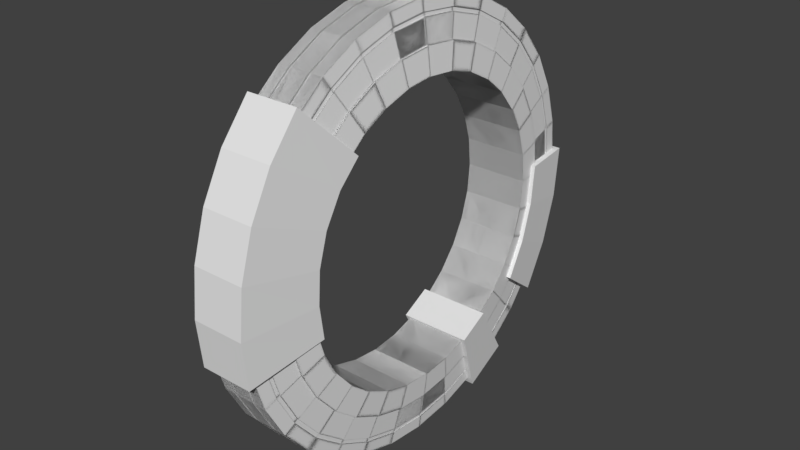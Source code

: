 # Source: m2-08_Begin.blend  (saved by Blender 2.79.0; exported with 4.5.12 LTS)
import bpy
from mathutils import Matrix  # noqa: F401  (used for matrix-valued properties, if any)

bpy.ops.wm.read_factory_settings(use_empty=True)
scene = bpy.context.scene
scene.name = 'Scene'

# ---- collections
col_collection_1 = bpy.data.collections.new('Collection 1'); scene.collection.children.link(col_collection_1)

# ---- world
world_world = bpy.data.worlds.new('World'); scene.world = world_world
world_world.color = (0.05088, 0.05088, 0.05088)
world_world.use_sun_shadow = False
world_world.sun_shadow_jitter_overblur = 0.0
world_world.cycles.sampling_method = 'MANUAL'

# ---- meshes
me_cylinder_003 = bpy.data.meshes.new('Cylinder.003')
me_cylinder_003.from_pydata([(0.1951, 0.9808, 1.0), (0.3827, 0.9239, 1.0), (0.5556, 0.8315, 1.0), (0.7071, 0.7071, 1.0), (0.8315, 0.5556, 1.0), (0.9239, 0.3827, 1.0), (0.9808, 0.1951, 1.0), (1.0, 7.55e-08, 1.0), (0.9808, -0.1951, 1.0), (0.9239, -0.3827, 1.0), (0.8315, -0.5556, 1.0), (0.7071, -0.7071, 1.0), (0.5556, -0.8315, 1.0), (0.3827, -0.9239, 1.0), (0.1951, -0.9808, 1.0), (-0.1951, -0.9808, 1.0), (-0.3827, -0.9239, 1.0), (-0.5556, -0.8315, 1.0), (-0.7071, -0.7071, 1.0), (-0.8315, -0.5556, 1.0), (-0.9239, -0.3827, 1.0), (-0.9808, -0.1951, 1.0), (-1.0, 9.656e-07, 1.0), (-0.9808, 0.1951, 1.0), (-0.9239, 0.3827, 1.0), (-0.8315, 0.5556, 1.0), (-0.7071, 0.7071, 1.0), (-0.5556, 0.8315, 1.0), (-0.3827, 0.9239, 1.0), (-0.1951, 0.9808, 1.0), (0.1348, 0.6779, 1.311), (0.2645, 0.6385, 1.311), (0.384, 0.5747, 1.311), (0.4887, 0.4887, 1.311), (0.5747, 0.384, 1.311), (0.6385, 0.2645, 1.311), (0.6779, 0.1348, 1.311), (0.6911, 2.809e-08, 1.311), (0.6779, -0.1348, 1.311), (0.6385, -0.2645, 1.311), (0.5747, -0.384, 1.311), (0.4887, -0.4887, 1.311), (0.384, -0.5747, 1.311), (0.2645, -0.6385, 1.311), (0.1348, -0.6779, 1.311), (-0.1348, -0.6779, 1.311), (-0.2645, -0.6385, 1.311), (-0.384, -0.5747, 1.311), (-0.4887, -0.4887, 1.311), (-0.5747, -0.384, 1.311), (-0.6385, -0.2645, 1.311), (-0.6779, -0.1348, 1.311), (-0.6911, 6.812e-07, 1.311), (-0.6779, 0.1348, 1.311), (-0.6385, 0.2645, 1.311), (-0.5747, 0.384, 1.311), (-0.4887, 0.4887, 1.311), (-0.384, 0.5747, 1.311), (-0.2645, 0.6385, 1.311), (-0.1348, 0.6779, 1.311), (0.1584, 0.7961, 1.189), (0.3106, 0.7499, 1.189), (0.451, 0.6749, 1.189), (0.574, 0.574, 1.189), (0.6749, 0.451, 1.189), (0.7499, 0.3106, 1.189), (0.7961, 0.1584, 1.189), (0.8117, 4.66e-08, 1.189), (0.7961, -0.1584, 1.189), (0.7499, -0.3106, 1.189), (0.6749, -0.451, 1.189), (0.574, -0.574, 1.189), (0.451, -0.6749, 1.189), (0.3106, -0.7499, 1.189), (0.1584, -0.7961, 1.189), (-0.1584, -0.7961, 1.189), (-0.3106, -0.7499, 1.189), (-0.451, -0.6749, 1.189), (-0.574, -0.574, 1.189), (-0.6749, -0.451, 1.189), (-0.7499, -0.3106, 1.189), (-0.7961, -0.1584, 1.189), (-0.8117, 7.922e-07, 1.189), (-0.7961, 0.1584, 1.189), (-0.7499, 0.3106, 1.189), (-0.6749, 0.451, 1.189), (-0.574, 0.574, 1.189), (-0.451, 0.6749, 1.189), (-0.3106, 0.7499, 1.189), (-0.1584, 0.7961, 1.189), (0.1797, 0.9036, 1.079), (0.3526, 0.8512, 1.079), (0.5118, 0.766, 1.079), (0.6515, 0.6515, 1.079), (0.766, 0.5118, 1.079), (0.8512, 0.3526, 1.079), (0.9036, 0.1797, 1.079), (0.9213, 6.342e-08, 1.079), (0.9036, -0.1797, 1.079), (0.8512, -0.3526, 1.079), (0.766, -0.5118, 1.079), (0.6515, -0.6515, 1.079), (0.5118, -0.766, 1.079), (0.3526, -0.8512, 1.079), (0.1797, -0.9036, 1.079), (-0.1797, -0.9036, 1.079), (-0.3526, -0.8512, 1.079), (-0.5118, -0.766, 1.079), (-0.6515, -0.6515, 1.079), (-0.766, -0.5118, 1.079), (-0.8512, -0.3526, 1.079), (-0.9036, -0.1797, 1.079), (-0.9213, 8.931e-07, 1.079), (-0.9036, 0.1797, 1.079), (-0.8512, 0.3526, 1.079), (-0.766, 0.5118, 1.079), (-0.6515, 0.6515, 1.079), (-0.5118, 0.766, 1.079), (-0.3526, 0.8512, 1.079), (-0.1797, 0.9036, 1.079), (0.1834, 0.9219, 1.06), (0.3597, 0.8684, 1.06), (0.5222, 0.7815, 1.06), (0.6646, 0.6646, 1.06), (0.7815, 0.5222, 1.06), (0.8684, 0.3597, 1.06), (0.9219, 0.1834, 1.06), (0.9399, 6.628e-08, 1.06), (0.9219, -0.1834, 1.06), (0.8684, -0.3597, 1.06), (0.7815, -0.5222, 1.06), (0.6646, -0.6646, 1.06), (0.5222, -0.7815, 1.06), (0.3597, -0.8684, 1.06), (0.1834, -0.9219, 1.06), (-0.1834, -0.9219, 1.06), (-0.3597, -0.8684, 1.06), (-0.5222, -0.7815, 1.06), (-0.6646, -0.6646, 1.06), (-0.7815, -0.5222, 1.06), (-0.8684, -0.3597, 1.06), (-0.9219, -0.1834, 1.06), (-0.9399, 9.103e-07, 1.06), (-0.9219, 0.1834, 1.06), (-0.8684, 0.3597, 1.06), (-0.7815, 0.5222, 1.06), (-0.6646, 0.6646, 1.06), (-0.5222, 0.7815, 1.06), (-0.3597, 0.8684, 1.06), (-0.1834, 0.9219, 1.06), (0.1951, 0.9808, 0.5374), (0.3827, 0.9239, 0.5374), (0.5556, 0.8315, 0.5374), (0.7071, 0.7071, 0.5374), (0.8315, 0.5556, 0.5374), (0.9239, 0.3827, 0.5374), (0.9808, 0.1951, 0.5374), (1.0, 7.55e-08, 0.5374), (0.9808, -0.1951, 0.5374), (0.9239, -0.3827, 0.5374), (0.8315, -0.5556, 0.5374), (0.7071, -0.7071, 0.5374), (0.5556, -0.8315, 0.5374), (0.3827, -0.9239, 0.5374), (0.1951, -0.9808, 0.5374), (-0.1951, -0.9808, 0.5374), (-0.3827, -0.9239, 0.5374), (-0.5556, -0.8315, 0.5374), (-0.7071, -0.7071, 0.5374), (-0.8315, -0.5556, 0.5374), (-0.9239, -0.3827, 0.5374), (-0.9808, -0.1951, 0.5374), (-1.0, 9.656e-07, 0.5374), (-0.9808, 0.1951, 0.5374), (-0.9239, 0.3827, 0.5374), (-0.8315, 0.5556, 0.5374), (-0.7071, 0.7071, 0.5374), (-0.5556, 0.8315, 0.5374), (-0.3827, 0.9239, 0.5374), (-0.1951, 0.9808, 0.5374), (0.1951, 0.9808, 0.381), (0.3827, 0.9239, 0.381), (0.5556, 0.8315, 0.381), (0.7071, 0.7071, 0.381), (0.8315, 0.5556, 0.381), (0.9239, 0.3827, 0.381), (0.9808, 0.1951, 0.381), (1.0, 7.55e-08, 0.381), (0.9808, -0.1951, 0.381), (0.9239, -0.3827, 0.381), (0.8315, -0.5556, 0.381), (0.7071, -0.7071, 0.381), (0.5556, -0.8315, 0.381), (0.3827, -0.9239, 0.381), (0.1951, -0.9808, 0.381), (-0.1951, -0.9808, 0.381), (-0.3827, -0.9239, 0.381), (-0.5556, -0.8315, 0.381), (-0.7071, -0.7071, 0.381), (-0.8315, -0.5556, 0.381), (-0.9239, -0.3827, 0.381), (-0.9808, -0.1951, 0.381), (-1.0, 9.656e-07, 0.381), (-0.9808, 0.1951, 0.381), (-0.9239, 0.3827, 0.381), (-0.8315, 0.5556, 0.381), (-0.7071, 0.7071, 0.381), (-0.5556, 0.8315, 0.381), (-0.3827, 0.9239, 0.381), (-0.1951, 0.9808, 0.381), (0.1348, 0.6779, 1.379), (0.2645, 0.6385, 1.379), (0.384, 0.5747, 1.379), (0.4887, 0.4887, 1.379), (0.5747, 0.384, 1.379), (0.6385, 0.2645, 1.379), (0.6779, 0.1348, 1.379), (0.6911, 2.809e-08, 1.379), (0.6779, -0.1348, 1.379), (0.6385, -0.2645, 1.379), (0.5747, -0.384, 1.379), (0.4887, -0.4887, 1.379), (0.384, -0.5747, 1.379), (0.2645, -0.6385, 1.379), (0.1348, -0.6779, 1.379), (-0.1348, -0.6779, 1.379), (-0.2645, -0.6385, 1.379), (-0.384, -0.5747, 1.379), (-0.4887, -0.4887, 1.379), (-0.5747, -0.384, 1.379), (-0.6385, -0.2645, 1.379), (-0.6779, -0.1348, 1.379), (-0.6911, 6.812e-07, 1.379), (-0.6779, 0.1348, 1.379), (-0.6385, 0.2645, 1.379), (-0.5747, 0.384, 1.379), (-0.4887, 0.4887, 1.379), (-0.384, 0.5747, 1.379), (-0.2645, 0.6385, 1.379), (-0.1348, 0.6779, 1.379), (0.1584, 0.7961, 1.258), (0.3106, 0.7499, 1.258), (0.451, 0.6749, 1.258), (0.574, 0.574, 1.258), (0.6749, 0.451, 1.258), (0.7499, 0.3106, 1.258), (0.7961, 0.1584, 1.258), (0.8117, 4.66e-08, 1.258), (0.7961, -0.1584, 1.258), (0.7499, -0.3106, 1.258), (0.6749, -0.451, 1.258), (0.574, -0.574, 1.258), (0.451, -0.6749, 1.258), (0.3106, -0.7499, 1.258), (0.1584, -0.7961, 1.258), (-0.1584, -0.7961, 1.258), (-0.3106, -0.7499, 1.258), (-0.451, -0.6749, 1.258), (-0.574, -0.574, 1.258), (-0.6749, -0.451, 1.258), (-0.7499, -0.3106, 1.258), (-0.7961, -0.1584, 1.258), (-0.8117, 7.922e-07, 1.258), (-0.7961, 0.1584, 1.258), (-0.7499, 0.3106, 1.258), (-0.6749, 0.451, 1.258), (-0.574, 0.574, 1.258), (-0.451, 0.6749, 1.258), (-0.3106, 0.7499, 1.258), (-0.1584, 0.7961, 1.258), (-0.1797, 0.9036, 1.041), (-0.3526, 0.8512, 1.041), (-0.5118, 0.766, 1.041), (-0.6515, 0.6515, 1.041), (-0.766, 0.5118, 1.041), (-0.8512, 0.3526, 1.041), (-0.9036, 0.1797, 1.041), (-0.9213, 8.931e-07, 1.041), (-0.9036, -0.1797, 1.041), (-0.8512, -0.3526, 1.041), (-0.766, -0.5118, 1.041), (-0.6515, -0.6515, 1.041), (-0.5118, -0.766, 1.041), (-0.3526, -0.8512, 1.041), (-0.1797, -0.9036, 1.041), (0.1797, -0.9036, 1.041), (0.3526, -0.8512, 1.041), (0.5118, -0.766, 1.041), (0.6515, -0.6515, 1.041), (0.766, -0.5118, 1.041), (0.8512, -0.3526, 1.041), (0.9036, -0.1797, 1.041), (0.9213, 6.342e-08, 1.041), (0.9036, 0.1797, 1.041), (0.8512, 0.3526, 1.041), (0.766, 0.5118, 1.041), (0.6515, 0.6515, 1.041), (0.5118, 0.766, 1.041), (0.3526, 0.8512, 1.041), (0.1797, 0.9036, 1.041), (0.1834, 0.9219, 1.023), (0.3597, 0.8684, 1.023), (0.5222, 0.7815, 1.023), (0.6646, 0.6646, 1.023), (0.7815, 0.5222, 1.023), (0.8684, 0.3597, 1.023), (0.9219, 0.1834, 1.023), (0.9399, 6.628e-08, 1.023), (0.9219, -0.1834, 1.023), (0.8684, -0.3597, 1.023), (0.7815, -0.5222, 1.023), (0.6646, -0.6646, 1.023), (0.5222, -0.7815, 1.023), (0.3597, -0.8684, 1.023), (0.1834, -0.9219, 1.023), (-0.1834, -0.9219, 1.023), (-0.3597, -0.8684, 1.023), (-0.5222, -0.7815, 1.023), (-0.6646, -0.6646, 1.023), (-0.7815, -0.5222, 1.023), (-0.8684, -0.3597, 1.023), (-0.9219, -0.1834, 1.023), (-0.9399, 9.103e-07, 1.023), (-0.9219, 0.1834, 1.023), (-0.8684, 0.3597, 1.023), (-0.7815, 0.5222, 1.023), (-0.6646, 0.6646, 1.023), (-0.5222, 0.7815, 1.023), (-0.3597, 0.8684, 1.023), (-0.1834, 0.9219, 1.023), (-0.1935, 0.973, 0.5374), (-0.3796, 0.9165, 0.5374), (-0.5512, 0.8249, 0.5374), (-0.7015, 0.7015, 0.5374), (-0.8249, 0.5512, 0.5374), (-0.9165, 0.3796, 0.5374), (-0.973, 0.1935, 0.5374), (-0.9921, 9.583e-07, 0.5374), (-0.973, -0.1935, 0.5374), (-0.9165, -0.3796, 0.5374), (-0.8249, -0.5512, 0.5374), (-0.7015, -0.7015, 0.5374), (-0.5512, -0.8249, 0.5374), (-0.3796, -0.9165, 0.5374), (-0.1935, -0.973, 0.5374), (0.1935, -0.973, 0.5374), (0.3796, -0.9165, 0.5374), (0.5512, -0.8249, 0.5374), (0.7015, -0.7015, 0.5374), (0.8249, -0.5512, 0.5374), (0.9165, -0.3796, 0.5374), (0.973, -0.1935, 0.5374), (0.9921, 7.432e-08, 0.5374), (0.973, 0.1935, 0.5374), (0.9165, 0.3796, 0.5374), (0.8249, 0.5512, 0.5374), (0.7015, 0.7015, 0.5374), (0.5512, 0.8249, 0.5374), (0.3796, 0.9165, 0.5374), (0.1935, 0.973, 0.5374), (0.1935, 0.973, 0.381), (0.3796, 0.9165, 0.381), (0.5512, 0.8249, 0.381), (0.7015, 0.7015, 0.381), (0.8249, 0.5512, 0.381), (0.9165, 0.3796, 0.381), (0.973, 0.1935, 0.381), (0.9921, 7.432e-08, 0.381), (0.973, -0.1935, 0.381), (0.9165, -0.3796, 0.381), (0.8249, -0.5512, 0.381), (0.7015, -0.7015, 0.381), (0.5512, -0.8249, 0.381), (0.3796, -0.9165, 0.381), (0.1935, -0.973, 0.381), (-0.1935, -0.973, 0.381), (-0.3796, -0.9165, 0.381), (-0.5512, -0.8249, 0.381), (-0.7015, -0.7015, 0.381), (-0.8249, -0.5512, 0.381), (-0.9165, -0.3796, 0.381), (-0.973, -0.1935, 0.381), (-0.9921, 9.583e-07, 0.381), (-0.973, 0.1935, 0.381), (-0.9165, 0.3796, 0.381), (-0.8249, 0.5512, 0.381), (-0.7015, 0.7015, 0.381), (-0.5512, 0.8249, 0.381), (-0.3796, 0.9165, 0.381), (-0.1935, 0.973, 0.381), (0.0, 1.0, 1.0), (-0.1951, 0.9808, 1.0), (-0.3827, 0.9239, 1.0), (-0.5556, 0.8315, 1.0), (-0.7071, 0.7071, 1.0), (-0.8315, 0.5556, 1.0), (-0.9239, 0.3827, 1.0), (-0.9808, 0.1951, 1.0), (-1.0, 7.55e-08, 1.0), (-0.9808, -0.1951, 1.0), (-0.9239, -0.3827, 1.0), (-0.8315, -0.5556, 1.0), (-0.7071, -0.7071, 1.0), (-0.5556, -0.8315, 1.0), (-0.3827, -0.9239, 1.0), (-0.1951, -0.9808, 1.0), (0.0, -1.0, 1.0), (0.1951, -0.9808, 1.0), (0.3827, -0.9239, 1.0), (0.5556, -0.8315, 1.0), (0.7071, -0.7071, 1.0), (0.8315, -0.5556, 1.0), (0.9239, -0.3827, 1.0), (0.9808, -0.1951, 1.0), (1.0, 9.656e-07, 1.0), (0.9808, 0.1951, 1.0), (0.9239, 0.3827, 1.0), (0.8315, 0.5556, 1.0), (0.7071, 0.7071, 1.0), (0.5556, 0.8315, 1.0), (0.3827, 0.9239, 1.0), (0.1951, 0.9808, 1.0), (-0.1348, 0.6779, 1.311), (0.0, 0.6911, 1.311), (-0.2645, 0.6385, 1.311), (-0.384, 0.5747, 1.311), (-0.4887, 0.4887, 1.311), (-0.5747, 0.384, 1.311), (-0.6385, 0.2645, 1.311), (-0.6779, 0.1348, 1.311), (-0.6911, 2.809e-08, 1.311), (-0.6779, -0.1348, 1.311), (-0.6385, -0.2645, 1.311), (-0.5747, -0.384, 1.311), (-0.4887, -0.4887, 1.311), (-0.384, -0.5747, 1.311), (-0.2645, -0.6385, 1.311), (-0.1348, -0.6779, 1.311), (0.0, -0.6911, 1.311), (0.1348, -0.6779, 1.311), (0.2645, -0.6385, 1.311), (0.384, -0.5747, 1.311), (0.4887, -0.4887, 1.311), (0.5747, -0.384, 1.311), (0.6385, -0.2645, 1.311), (0.6779, -0.1348, 1.311), (0.6911, 6.812e-07, 1.311), (0.6779, 0.1348, 1.311), (0.6385, 0.2645, 1.311), (0.5747, 0.384, 1.311), (0.4887, 0.4887, 1.311), (0.384, 0.5747, 1.311), (0.2645, 0.6385, 1.311), (0.1348, 0.6779, 1.311), (0.0, 0.8117, 1.189), (-0.1584, 0.7961, 1.189), (-0.3106, 0.7499, 1.189), (-0.451, 0.6749, 1.189), (-0.574, 0.574, 1.189), (-0.6749, 0.451, 1.189), (-0.7499, 0.3106, 1.189), (-0.7961, 0.1584, 1.189), (-0.8117, 4.66e-08, 1.189), (-0.7961, -0.1584, 1.189), (-0.7499, -0.3106, 1.189), (-0.6749, -0.451, 1.189), (-0.574, -0.574, 1.189), (-0.451, -0.6749, 1.189), (-0.3106, -0.7499, 1.189), (-0.1584, -0.7961, 1.189), (0.0, -0.8117, 1.189), (0.1584, -0.7961, 1.189), (0.3106, -0.7499, 1.189), (0.451, -0.6749, 1.189), (0.574, -0.574, 1.189), (0.6749, -0.451, 1.189), (0.7499, -0.3106, 1.189), (0.7961, -0.1584, 1.189), (0.8117, 7.922e-07, 1.189), (0.7961, 0.1584, 1.189), (0.7499, 0.3106, 1.189), (0.6749, 0.451, 1.189), (0.574, 0.574, 1.189), (0.451, 0.6749, 1.189), (0.3106, 0.7499, 1.189), (0.1584, 0.7961, 1.189), (-0.1797, 0.9036, 1.079), (-0.3526, 0.8512, 1.079), (-0.5118, 0.766, 1.079), (-0.6515, 0.6515, 1.079), (-0.766, 0.5118, 1.079), (-0.8512, 0.3526, 1.079), (-0.9036, 0.1797, 1.079), (-0.9213, 6.342e-08, 1.079), (-0.9036, -0.1797, 1.079), (-0.8512, -0.3526, 1.079), (-0.766, -0.5118, 1.079), (-0.6515, -0.6515, 1.079), (-0.5118, -0.766, 1.079), (-0.3526, -0.8512, 1.079), (-0.1797, -0.9036, 1.079), (0.0, -0.9213, 1.079), (0.1797, -0.9036, 1.079), (0.3526, -0.8512, 1.079), (0.5118, -0.766, 1.079), (0.6515, -0.6515, 1.079), (0.766, -0.5118, 1.079), (0.8512, -0.3526, 1.079), (0.9036, -0.1797, 1.079), (0.9213, 8.931e-07, 1.079), (0.9036, 0.1797, 1.079), (0.8512, 0.3526, 1.079), (0.766, 0.5118, 1.079), (0.6515, 0.6515, 1.079), (0.5118, 0.766, 1.079), (0.3526, 0.8512, 1.079), (0.1797, 0.9036, 1.079), (0.0, 0.9213, 1.079), (-0.1834, 0.9219, 1.06), (-0.3597, 0.8684, 1.06), (-0.5222, 0.7815, 1.06), (-0.6646, 0.6646, 1.06), (-0.7815, 0.5222, 1.06), (-0.8684, 0.3597, 1.06), (-0.9219, 0.1834, 1.06), (-0.9399, 6.628e-08, 1.06), (-0.9219, -0.1834, 1.06), (-0.8684, -0.3597, 1.06), (-0.7815, -0.5222, 1.06), (-0.6646, -0.6646, 1.06), (-0.5222, -0.7815, 1.06), (-0.3597, -0.8684, 1.06), (-0.1834, -0.9219, 1.06), (0.0, -0.9399, 1.06), (0.1834, -0.9219, 1.06), (0.3597, -0.8684, 1.06), (0.5222, -0.7815, 1.06), (0.6646, -0.6646, 1.06), (0.7815, -0.5222, 1.06), (0.8684, -0.3597, 1.06), (0.9219, -0.1834, 1.06), (0.9399, 9.103e-07, 1.06), (0.9219, 0.1834, 1.06), (0.8684, 0.3597, 1.06), (0.7815, 0.5222, 1.06), (0.6646, 0.6646, 1.06), (0.5222, 0.7815, 1.06), (0.3597, 0.8684, 1.06), (0.1834, 0.9219, 1.06), (0.0, 0.9399, 1.06), (0.0, 1.0, 0.5374), (-0.1951, 0.9808, 0.5374), (-0.3827, 0.9239, 0.5374), (-0.5556, 0.8315, 0.5374), (-0.7071, 0.7071, 0.5374), (-0.8315, 0.5556, 0.5374), (-0.9239, 0.3827, 0.5374), (-0.9808, 0.1951, 0.5374), (-1.0, 7.55e-08, 0.5374), (-0.9808, -0.1951, 0.5374), (-0.9239, -0.3827, 0.5374), (-0.8315, -0.5556, 0.5374), (-0.7071, -0.7071, 0.5374), (-0.5556, -0.8315, 0.5374), (-0.3827, -0.9239, 0.5374), (-0.1951, -0.9808, 0.5374), (0.0, -1.0, 0.5374), (0.1951, -0.9808, 0.5374), (0.3827, -0.9239, 0.5374), (0.5556, -0.8315, 0.5374), (0.7071, -0.7071, 0.5374), (0.8315, -0.5556, 0.5374), (0.9239, -0.3827, 0.5374), (0.9808, -0.1951, 0.5374), (1.0, 9.656e-07, 0.5374), (0.9808, 0.1951, 0.5374), (0.9239, 0.3827, 0.5374), (0.8315, 0.5556, 0.5374), (0.7071, 0.7071, 0.5374), (0.5556, 0.8315, 0.5374), (0.3827, 0.9239, 0.5374), (0.1951, 0.9808, 0.5374), (-0.1951, 0.9808, 0.381), (-0.3827, 0.9239, 0.381), (-0.5556, 0.8315, 0.381), (-0.7071, 0.7071, 0.381), (-0.8315, 0.5556, 0.381), (-0.9239, 0.3827, 0.381), (-0.9808, 0.1951, 0.381), (-1.0, 7.55e-08, 0.381), (-0.9808, -0.1951, 0.381), (-0.9239, -0.3827, 0.381), (-0.8315, -0.5556, 0.381), (-0.7071, -0.7071, 0.381), (-0.5556, -0.8315, 0.381), (-0.3827, -0.9239, 0.381), (-0.1951, -0.9808, 0.381), (0.0, -1.0, 0.381), (0.1951, -0.9808, 0.381), (0.3827, -0.9239, 0.381), (0.5556, -0.8315, 0.381), (0.7071, -0.7071, 0.381), (0.8315, -0.5556, 0.381), (0.9239, -0.3827, 0.381), (0.9808, -0.1951, 0.381), (1.0, 9.656e-07, 0.381), (0.9808, 0.1951, 0.381), (0.9239, 0.3827, 0.381), (0.8315, 0.5556, 0.381), (0.7071, 0.7071, 0.381), (0.5556, 0.8315, 0.381), (0.3827, 0.9239, 0.381), (0.1951, 0.9808, 0.381), (0.0, 1.0, 0.381), (-0.1348, 0.6779, 1.379), (0.0, 0.6911, 1.379), (-0.2645, 0.6385, 1.379), (-0.384, 0.5747, 1.379), (-0.4887, 0.4887, 1.379), (-0.5747, 0.384, 1.379), (-0.6385, 0.2645, 1.379), (-0.6779, 0.1348, 1.379), (-0.6911, 2.809e-08, 1.379), (-0.6779, -0.1348, 1.379), (-0.6385, -0.2645, 1.379), (-0.5747, -0.384, 1.379), (-0.4887, -0.4887, 1.379), (-0.384, -0.5747, 1.379), (-0.2645, -0.6385, 1.379), (-0.1348, -0.6779, 1.379), (0.0, -0.6911, 1.379), (0.1348, -0.6779, 1.379), (0.2645, -0.6385, 1.379), (0.384, -0.5747, 1.379), (0.4887, -0.4887, 1.379), (0.5747, -0.384, 1.379), (0.6385, -0.2645, 1.379), (0.6779, -0.1348, 1.379), (0.6911, 6.812e-07, 1.379), (0.6779, 0.1348, 1.379), (0.6385, 0.2645, 1.379), (0.5747, 0.384, 1.379), (0.4887, 0.4887, 1.379), (0.384, 0.5747, 1.379), (0.2645, 0.6385, 1.379), (0.1348, 0.6779, 1.379), (0.0, 0.8117, 1.258), (-0.1584, 0.7961, 1.258), (-0.3106, 0.7499, 1.258), (-0.451, 0.6749, 1.258), (-0.574, 0.574, 1.258), (-0.6749, 0.451, 1.258), (-0.7499, 0.3106, 1.258), (-0.7961, 0.1584, 1.258), (-0.8117, 4.66e-08, 1.258), (-0.7961, -0.1584, 1.258), (-0.7499, -0.3106, 1.258), (-0.6749, -0.451, 1.258), (-0.574, -0.574, 1.258), (-0.451, -0.6749, 1.258), (-0.3106, -0.7499, 1.258), (-0.1584, -0.7961, 1.258), (0.0, -0.8117, 1.258), (0.1584, -0.7961, 1.258), (0.3106, -0.7499, 1.258), (0.451, -0.6749, 1.258), (0.574, -0.574, 1.258), (0.6749, -0.451, 1.258), (0.7499, -0.3106, 1.258), (0.7961, -0.1584, 1.258), (0.8117, 7.922e-07, 1.258), (0.7961, 0.1584, 1.258), (0.7499, 0.3106, 1.258), (0.6749, 0.451, 1.258), (0.574, 0.574, 1.258), (0.451, 0.6749, 1.258), (0.3106, 0.7499, 1.258), (0.1584, 0.7961, 1.258), (0.0, 0.9399, 1.023), (0.0, 0.9213, 1.041), (0.1797, 0.9036, 1.041), (0.3526, 0.8512, 1.041), (0.5118, 0.766, 1.041), (0.6515, 0.6515, 1.041), (0.766, 0.5118, 1.041), (0.8512, 0.3526, 1.041), (0.9036, 0.1797, 1.041), (0.9213, 8.931e-07, 1.041), (0.9036, -0.1797, 1.041), (0.8512, -0.3526, 1.041), (0.766, -0.5118, 1.041), (0.6515, -0.6515, 1.041), (0.5118, -0.766, 1.041), (0.3526, -0.8512, 1.041), (0.1797, -0.9036, 1.041), (0.0, -0.9213, 1.041), (-0.1797, -0.9036, 1.041), (-0.3526, -0.8512, 1.041), (-0.5118, -0.766, 1.041), (-0.6515, -0.6515, 1.041), (-0.766, -0.5118, 1.041), (-0.8512, -0.3526, 1.041), (-0.9036, -0.1797, 1.041), (-0.9213, 6.342e-08, 1.041), (-0.9036, 0.1797, 1.041), (-0.8512, 0.3526, 1.041), (-0.766, 0.5118, 1.041), (-0.6515, 0.6515, 1.041), (-0.5118, 0.766, 1.041), (-0.3526, 0.8512, 1.041), (-0.1797, 0.9036, 1.041), (-0.1834, 0.9219, 1.023), (-0.3597, 0.8684, 1.023), (-0.5222, 0.7815, 1.023), (-0.6646, 0.6646, 1.023), (-0.7815, 0.5222, 1.023), (-0.8684, 0.3597, 1.023), (-0.9219, 0.1834, 1.023), (-0.9399, 6.628e-08, 1.023), (-0.9219, -0.1834, 1.023), (-0.8684, -0.3597, 1.023), (-0.7815, -0.5222, 1.023), (-0.6646, -0.6646, 1.023), (-0.5222, -0.7815, 1.023), (-0.3597, -0.8684, 1.023), (-0.1834, -0.9219, 1.023), (0.0, -0.9399, 1.023), (0.1834, -0.9219, 1.023), (0.3597, -0.8684, 1.023), (0.5222, -0.7815, 1.023), (0.6646, -0.6646, 1.023), (0.7815, -0.5222, 1.023), (0.8684, -0.3597, 1.023), (0.9219, -0.1834, 1.023), (0.9399, 9.103e-07, 1.023), (0.9219, 0.1834, 1.023), (0.8684, 0.3597, 1.023), (0.7815, 0.5222, 1.023), (0.6646, 0.6646, 1.023), (0.5222, 0.7815, 1.023), (0.3597, 0.8684, 1.023), (0.1834, 0.9219, 1.023), (0.0, 0.9921, 0.381), (0.0, 0.9921, 0.5374), (0.1935, 0.973, 0.5374), (0.3796, 0.9165, 0.5374), (0.5512, 0.8249, 0.5374), (0.7015, 0.7015, 0.5374), (0.8249, 0.5512, 0.5374), (0.9165, 0.3796, 0.5374), (0.973, 0.1935, 0.5374), (0.9921, 9.583e-07, 0.5374), (0.973, -0.1935, 0.5374), (0.9165, -0.3796, 0.5374), (0.8249, -0.5512, 0.5374), (0.7015, -0.7015, 0.5374), (0.5512, -0.8249, 0.5374), (0.3796, -0.9165, 0.5374), (0.1935, -0.973, 0.5374), (0.0, -0.9921, 0.5374), (-0.1935, -0.973, 0.5374), (-0.3796, -0.9165, 0.5374), (-0.5512, -0.8249, 0.5374), (-0.7015, -0.7015, 0.5374), (-0.8249, -0.5512, 0.5374), (-0.9165, -0.3796, 0.5374), (-0.973, -0.1935, 0.5374), (-0.9921, 7.432e-08, 0.5374), (-0.973, 0.1935, 0.5374), (-0.9165, 0.3796, 0.5374), (-0.8249, 0.5512, 0.5374), (-0.7015, 0.7015, 0.5374), (-0.5512, 0.8249, 0.5374), (-0.3796, 0.9165, 0.5374), (-0.1935, 0.973, 0.5374), (-0.1935, 0.973, 0.381), (-0.3796, 0.9165, 0.381), (-0.5512, 0.8249, 0.381), (-0.7015, 0.7015, 0.381), (-0.8249, 0.5512, 0.381), (-0.9165, 0.3796, 0.381), (-0.973, 0.1935, 0.381), (-0.9921, 7.432e-08, 0.381), (-0.973, -0.1935, 0.381), (-0.9165, -0.3796, 0.381), (-0.8249, -0.5512, 0.381), (-0.7015, -0.7015, 0.381), (-0.5512, -0.8249, 0.381), (-0.3796, -0.9165, 0.381), (-0.1935, -0.973, 0.381), (0.0, -0.9921, 0.381), (0.1935, -0.973, 0.381), (0.3796, -0.9165, 0.381), (0.5512, -0.8249, 0.381), (0.7015, -0.7015, 0.381), (0.8249, -0.5512, 0.381), (0.9165, -0.3796, 0.381), (0.973, -0.1935, 0.381), (0.9921, 9.583e-07, 0.381), (0.973, 0.1935, 0.381), (0.9165, 0.3796, 0.381), (0.8249, 0.5512, 0.381), (0.7015, 0.7015, 0.381), (0.5512, 0.8249, 0.381), (0.3796, 0.9165, 0.381), (0.1935, 0.973, 0.381), (0.1951, 0.9808, -1.0), (0.3827, 0.9239, -1.0), (0.5556, 0.8315, -1.0), (0.7071, 0.7071, -1.0), (0.8315, 0.5556, -1.0), (0.9239, 0.3827, -1.0), (0.9808, 0.1951, -1.0), (1.0, 7.55e-08, -1.0), (0.9808, -0.1951, -1.0), (0.9239, -0.3827, -1.0), (0.8315, -0.5556, -1.0), (0.7071, -0.7071, -1.0), (0.5556, -0.8315, -1.0), (0.3827, -0.9239, -1.0), (0.1951, -0.9808, -1.0), (-0.1951, -0.9808, -1.0), (-0.3827, -0.9239, -1.0), (-0.5556, -0.8315, -1.0), (-0.7071, -0.7071, -1.0), (-0.8315, -0.5556, -1.0), (-0.9239, -0.3827, -1.0), (-0.9808, -0.1951, -1.0), (-1.0, 9.656e-07, -1.0), (-0.9808, 0.1951, -1.0), (-0.9239, 0.3827, -1.0), (-0.8315, 0.5556, -1.0), (-0.7071, 0.7071, -1.0), (-0.5556, 0.8315, -1.0), (-0.3827, 0.9239, -1.0), (-0.1951, 0.9808, -1.0), (0.1348, 0.6779, -1.311), (0.2645, 0.6385, -1.311), (0.384, 0.5747, -1.311), (0.4887, 0.4887, -1.311), (0.5747, 0.384, -1.311), (0.6385, 0.2645, -1.311), (0.6779, 0.1348, -1.311), (0.6911, 2.809e-08, -1.311), (0.6779, -0.1348, -1.311), (0.6385, -0.2645, -1.311), (0.5747, -0.384, -1.311), (0.4887, -0.4887, -1.311), (0.384, -0.5747, -1.311), (0.2645, -0.6385, -1.311), (0.1348, -0.6779, -1.311), (-0.1348, -0.6779, -1.311), (-0.2645, -0.6385, -1.311), (-0.384, -0.5747, -1.311), (-0.4887, -0.4887, -1.311), (-0.5747, -0.384, -1.311), (-0.6385, -0.2645, -1.311), (-0.6779, -0.1348, -1.311), (-0.6911, 6.812e-07, -1.311), (-0.6779, 0.1348, -1.311), (-0.6385, 0.2645, -1.311), (-0.5747, 0.384, -1.311), (-0.4887, 0.4887, -1.311), (-0.384, 0.5747, -1.311), (-0.2645, 0.6385, -1.311), (-0.1348, 0.6779, -1.311), (0.1951, 0.9808, 0.0), (0.3827, 0.9239, 0.0), (0.5556, 0.8315, 0.0), (0.7071, 0.7071, 0.0), (0.8315, 0.5556, 0.0), (0.9239, 0.3827, 0.0), (0.9808, 0.1951, 0.0), (1.0, 7.55e-08, 0.0), (0.9808, -0.1951, 0.0), (0.9239, -0.3827, 0.0), (0.8315, -0.5556, 0.0), (0.7071, -0.7071, 0.0), (0.5556, -0.8315, 0.0), (0.3827, -0.9239, 0.0), (0.1951, -0.9808, 0.0), (-0.1951, -0.9808, 0.0), (-0.3827, -0.9239, 0.0), (-0.5556, -0.8315, 0.0), (-0.7071, -0.7071, 0.0), (-0.8315, -0.5556, 0.0), (-0.9239, -0.3827, 0.0), (-0.9808, -0.1951, 0.0), (-1.0, 9.656e-07, 0.0), (-0.9808, 0.1951, 0.0), (-0.9239, 0.3827, 0.0), (-0.8315, 0.5556, 0.0), (-0.7071, 0.7071, 0.0), (-0.5556, 0.8315, 0.0), (-0.3827, 0.9239, 0.0), (-0.1951, 0.9808, 0.0), (-0.5747, 0.384, 0.0), (-0.4887, 0.4887, 0.0), (-0.384, 0.5747, 0.0), (-0.2645, 0.6385, 0.0), (-0.1348, 0.6779, 0.0), (0.1348, 0.6779, 0.0), (0.2645, 0.6385, 0.0), (0.384, 0.5747, 0.0), (0.4887, 0.4887, 0.0), (0.5747, 0.384, 0.0), (0.6385, 0.2645, 0.0), (0.6779, 0.1348, 0.0), (0.6911, 2.809e-08, 0.0), (0.6779, -0.1348, 0.0), (0.6385, -0.2645, 0.0), (0.5747, -0.384, 0.0), (0.4887, -0.4887, 0.0), (0.384, -0.5747, 0.0), (0.2645, -0.6385, 0.0), (0.1348, -0.6779, 0.0), (-0.1348, -0.6779, 0.0), (-0.2645, -0.6385, 0.0), (-0.384, -0.5747, 0.0), (-0.4887, -0.4887, 0.0), (-0.5747, -0.384, 0.0), (-0.6385, -0.2645, 0.0), (-0.6911, 6.823e-07, 0.0), (-0.6779, -0.1348, 0.0), (-0.6385, 0.2645, 0.0), (-0.6779, 0.1348, 0.0), (0.1584, 0.7961, -1.189), (0.3106, 0.7499, -1.189), (0.451, 0.6749, -1.189), (0.574, 0.574, -1.189), (0.6749, 0.451, -1.189), (0.7499, 0.3106, -1.189), (0.7961, 0.1584, -1.189), (0.8117, 4.66e-08, -1.189), (0.7961, -0.1584, -1.189), (0.7499, -0.3106, -1.189), (0.6749, -0.451, -1.189), (0.574, -0.574, -1.189), (0.451, -0.6749, -1.189), (0.3106, -0.7499, -1.189), (0.1584, -0.7961, -1.189), (-0.1584, -0.7961, -1.189), (-0.3106, -0.7499, -1.189), (-0.451, -0.6749, -1.189), (-0.574, -0.574, -1.189), (-0.6749, -0.451, -1.189), (-0.7499, -0.3106, -1.189), (-0.7961, -0.1584, -1.189), (-0.8117, 7.922e-07, -1.189), (-0.7961, 0.1584, -1.189), (-0.7499, 0.3106, -1.189), (-0.6749, 0.451, -1.189), (-0.574, 0.574, -1.189), (-0.451, 0.6749, -1.189), (-0.3106, 0.7499, -1.189), (-0.1584, 0.7961, -1.189), (0.1797, 0.9036, -1.079), (0.3526, 0.8512, -1.079), (0.5118, 0.766, -1.079), (0.6515, 0.6515, -1.079), (0.766, 0.5118, -1.079), (0.8512, 0.3526, -1.079), (0.9036, 0.1797, -1.079), (0.9213, 6.342e-08, -1.079), (0.9036, -0.1797, -1.079), (0.8512, -0.3526, -1.079), (0.766, -0.5118, -1.079), (0.6515, -0.6515, -1.079), (0.5118, -0.766, -1.079), (0.3526, -0.8512, -1.079), (0.1797, -0.9036, -1.079), (-0.1797, -0.9036, -1.079), (-0.3526, -0.8512, -1.079), (-0.5118, -0.766, -1.079), (-0.6515, -0.6515, -1.079), (-0.766, -0.5118, -1.079), (-0.8512, -0.3526, -1.079), (-0.9036, -0.1797, -1.079), (-0.9213, 8.931e-07, -1.079), (-0.9036, 0.1797, -1.079), (-0.8512, 0.3526, -1.079), (-0.766, 0.5118, -1.079), (-0.6515, 0.6515, -1.079), (-0.5118, 0.766, -1.079), (-0.3526, 0.8512, -1.079), (-0.1797, 0.9036, -1.079), (0.1834, 0.9219, -1.06), (0.3597, 0.8684, -1.06), (0.5222, 0.7815, -1.06), (0.6646, 0.6646, -1.06), (0.7815, 0.5222, -1.06), (0.8684, 0.3597, -1.06), (0.9219, 0.1834, -1.06), (0.9399, 6.628e-08, -1.06), (0.9219, -0.1834, -1.06), (0.8684, -0.3597, -1.06), (0.7815, -0.5222, -1.06), (0.6646, -0.6646, -1.06), (0.5222, -0.7815, -1.06), (0.3597, -0.8684, -1.06), (0.1834, -0.9219, -1.06), (-0.1834, -0.9219, -1.06), (-0.3597, -0.8684, -1.06), (-0.5222, -0.7815, -1.06), (-0.6646, -0.6646, -1.06), (-0.7815, -0.5222, -1.06), (-0.8684, -0.3597, -1.06), (-0.9219, -0.1834, -1.06), (-0.9399, 9.103e-07, -1.06), (-0.9219, 0.1834, -1.06), (-0.8684, 0.3597, -1.06), (-0.7815, 0.5222, -1.06), (-0.6646, 0.6646, -1.06), (-0.5222, 0.7815, -1.06), (-0.3597, 0.8684, -1.06), (-0.1834, 0.9219, -1.06), (0.1951, 0.9808, -0.5374), (0.3827, 0.9239, -0.5374), (0.5556, 0.8315, -0.5374), (0.7071, 0.7071, -0.5374), (0.8315, 0.5556, -0.5374), (0.9239, 0.3827, -0.5374), (0.9808, 0.1951, -0.5374), (1.0, 7.55e-08, -0.5374), (0.9808, -0.1951, -0.5374), (0.9239, -0.3827, -0.5374), (0.8315, -0.5556, -0.5374), (0.7071, -0.7071, -0.5374), (0.5556, -0.8315, -0.5374), (0.3827, -0.9239, -0.5374), (0.1951, -0.9808, -0.5374), (-0.1951, -0.9808, -0.5374), (-0.3827, -0.9239, -0.5374), (-0.5556, -0.8315, -0.5374), (-0.7071, -0.7071, -0.5374), (-0.8315, -0.5556, -0.5374), (-0.9239, -0.3827, -0.5374), (-0.9808, -0.1951, -0.5374), (-1.0, 9.656e-07, -0.5374), (-0.9808, 0.1951, -0.5374), (-0.9239, 0.3827, -0.5374), (-0.8315, 0.5556, -0.5374), (-0.7071, 0.7071, -0.5374), (-0.5556, 0.8315, -0.5374), (-0.3827, 0.9239, -0.5374), (-0.1951, 0.9808, -0.5374), (0.1951, 0.9808, -0.381), (0.3827, 0.9239, -0.381), (0.5556, 0.8315, -0.381), (0.7071, 0.7071, -0.381), (0.8315, 0.5556, -0.381), (0.9239, 0.3827, -0.381), (0.9808, 0.1951, -0.381), (1.0, 7.55e-08, -0.381), (0.9808, -0.1951, -0.381), (0.9239, -0.3827, -0.381), (0.8315, -0.5556, -0.381), (0.7071, -0.7071, -0.381), (0.5556, -0.8315, -0.381), (0.3827, -0.9239, -0.381), (0.1951, -0.9808, -0.381), (-0.1951, -0.9808, -0.381), (-0.3827, -0.9239, -0.381), (-0.5556, -0.8315, -0.381), (-0.7071, -0.7071, -0.381), (-0.8315, -0.5556, -0.381), (-0.9239, -0.3827, -0.381), (-0.9808, -0.1951, -0.381), (-1.0, 9.656e-07, -0.381), (-0.9808, 0.1951, -0.381), (-0.9239, 0.3827, -0.381), (-0.8315, 0.5556, -0.381), (-0.7071, 0.7071, -0.381), (-0.5556, 0.8315, -0.381), (-0.3827, 0.9239, -0.381), (-0.1951, 0.9808, -0.381), (0.1348, 0.6779, -1.379), (0.2645, 0.6385, -1.379), (0.384, 0.5747, -1.379), (0.4887, 0.4887, -1.379), (0.5747, 0.384, -1.379), (0.6385, 0.2645, -1.379), (0.6779, 0.1348, -1.379), (0.6911, 2.809e-08, -1.379), (0.6779, -0.1348, -1.379), (0.6385, -0.2645, -1.379), (0.5747, -0.384, -1.379), (0.4887, -0.4887, -1.379), (0.384, -0.5747, -1.379), (0.2645, -0.6385, -1.379), (0.1348, -0.6779, -1.379), (-0.1348, -0.6779, -1.379), (-0.2645, -0.6385, -1.379), (-0.384, -0.5747, -1.379), (-0.4887, -0.4887, -1.379), (-0.5747, -0.384, -1.379), (-0.6385, -0.2645, -1.379), (-0.6779, -0.1348, -1.379), (-0.6911, 6.812e-07, -1.379), (-0.6779, 0.1348, -1.379), (-0.6385, 0.2645, -1.379), (-0.5747, 0.384, -1.379), (-0.4887, 0.4887, -1.379), (-0.384, 0.5747, -1.379), (-0.2645, 0.6385, -1.379), (-0.1348, 0.6779, -1.379), (0.1584, 0.7961, -1.258), (0.3106, 0.7499, -1.258), (0.451, 0.6749, -1.258), (0.574, 0.574, -1.258), (0.6749, 0.451, -1.258), (0.7499, 0.3106, -1.258), (0.7961, 0.1584, -1.258), (0.8117, 4.66e-08, -1.258), (0.7961, -0.1584, -1.258), (0.7499, -0.3106, -1.258), (0.6749, -0.451, -1.258), (0.574, -0.574, -1.258), (0.451, -0.6749, -1.258), (0.3106, -0.7499, -1.258), (0.1584, -0.7961, -1.258), (-0.1584, -0.7961, -1.258), (-0.3106, -0.7499, -1.258), (-0.451, -0.6749, -1.258), (-0.574, -0.574, -1.258), (-0.6749, -0.451, -1.258), (-0.7499, -0.3106, -1.258), (-0.7961, -0.1584, -1.258), (-0.8117, 7.922e-07, -1.258), (-0.7961, 0.1584, -1.258), (-0.7499, 0.3106, -1.258), (-0.6749, 0.451, -1.258), (-0.574, 0.574, -1.258), (-0.451, 0.6749, -1.258), (-0.3106, 0.7499, -1.258), (-0.1584, 0.7961, -1.258), (-0.1797, 0.9036, -1.041), (-0.3526, 0.8512, -1.041), (-0.5118, 0.766, -1.041), (-0.6515, 0.6515, -1.041), (-0.766, 0.5118, -1.041), (-0.8512, 0.3526, -1.041), (-0.9036, 0.1797, -1.041), (-0.9213, 8.931e-07, -1.041), (-0.9036, -0.1797, -1.041), (-0.8512, -0.3526, -1.041), (-0.766, -0.5118, -1.041), (-0.6515, -0.6515, -1.041), (-0.5118, -0.766, -1.041), (-0.3526, -0.8512, -1.041), (-0.1797, -0.9036, -1.041), (0.1797, -0.9036, -1.041), (0.3526, -0.8512, -1.041), (0.5118, -0.766, -1.041), (0.6515, -0.6515, -1.041), (0.766, -0.5118, -1.041), (0.8512, -0.3526, -1.041), (0.9036, -0.1797, -1.041), (0.9213, 6.342e-08, -1.041), (0.9036, 0.1797, -1.041), (0.8512, 0.3526, -1.041), (0.766, 0.5118, -1.041), (0.6515, 0.6515, -1.041), (0.5118, 0.766, -1.041), (0.3526, 0.8512, -1.041), (0.1797, 0.9036, -1.041), (0.1834, 0.9219, -1.023), (0.3597, 0.8684, -1.023), (0.5222, 0.7815, -1.023), (0.6646, 0.6646, -1.023), (0.7815, 0.5222, -1.023), (0.8684, 0.3597, -1.023), (0.9219, 0.1834, -1.023), (0.9399, 6.628e-08, -1.023), (0.9219, -0.1834, -1.023), (0.8684, -0.3597, -1.023), (0.7815, -0.5222, -1.023), (0.6646, -0.6646, -1.023), (0.5222, -0.7815, -1.023), (0.3597, -0.8684, -1.023), (0.1834, -0.9219, -1.023), (-0.1834, -0.9219, -1.023), (-0.3597, -0.8684, -1.023), (-0.5222, -0.7815, -1.023), (-0.6646, -0.6646, -1.023), (-0.7815, -0.5222, -1.023), (-0.8684, -0.3597, -1.023), (-0.9219, -0.1834, -1.023), (-0.9399, 9.103e-07, -1.023), (-0.9219, 0.1834, -1.023), (-0.8684, 0.3597, -1.023), (-0.7815, 0.5222, -1.023), (-0.6646, 0.6646, -1.023), (-0.5222, 0.7815, -1.023), (-0.3597, 0.8684, -1.023), (-0.1834, 0.9219, -1.023), (-0.1935, 0.973, -0.5374), (-0.3796, 0.9165, -0.5374), (-0.5512, 0.8249, -0.5374), (-0.7015, 0.7015, -0.5374), (-0.8249, 0.5512, -0.5374), (-0.9165, 0.3796, -0.5374), (-0.973, 0.1935, -0.5374), (-0.9921, 9.583e-07, -0.5374), (-0.973, -0.1935, -0.5374), (-0.9165, -0.3796, -0.5374), (-0.8249, -0.5512, -0.5374), (-0.7015, -0.7015, -0.5374), (-0.5512, -0.8249, -0.5374), (-0.3796, -0.9165, -0.5374), (-0.1935, -0.973, -0.5374), (0.1935, -0.973, -0.5374), (0.3796, -0.9165, -0.5374), (0.5512, -0.8249, -0.5374), (0.7015, -0.7015, -0.5374), (0.8249, -0.5512, -0.5374), (0.9165, -0.3796, -0.5374), (0.973, -0.1935, -0.5374), (0.9921, 7.432e-08, -0.5374), (0.973, 0.1935, -0.5374), (0.9165, 0.3796, -0.5374), (0.8249, 0.5512, -0.5374), (0.7015, 0.7015, -0.5374), (0.5512, 0.8249, -0.5374), (0.3796, 0.9165, -0.5374), (0.1935, 0.973, -0.5374), (0.1935, 0.973, -0.381), (0.3796, 0.9165, -0.381), (0.5512, 0.8249, -0.381), (0.7015, 0.7015, -0.381), (0.8249, 0.5512, -0.381), (0.9165, 0.3796, -0.381), (0.973, 0.1935, -0.381), (0.9921, 7.432e-08, -0.381), (0.973, -0.1935, -0.381), (0.9165, -0.3796, -0.381), (0.8249, -0.5512, -0.381), (0.7015, -0.7015, -0.381), (0.5512, -0.8249, -0.381), (0.3796, -0.9165, -0.381), (0.1935, -0.973, -0.381), (-0.1935, -0.973, -0.381), (-0.3796, -0.9165, -0.381), (-0.5512, -0.8249, -0.381), (-0.7015, -0.7015, -0.381), (-0.8249, -0.5512, -0.381), (-0.9165, -0.3796, -0.381), (-0.973, -0.1935, -0.381), (-0.9921, 9.583e-07, -0.381), (-0.973, 0.1935, -0.381), (-0.9165, 0.3796, -0.381), (-0.8249, 0.5512, -0.381), (-0.7015, 0.7015, -0.381), (-0.5512, 0.8249, -0.381), (-0.3796, 0.9165, -0.381), (-0.1935, 0.973, -0.381), (0.0, 1.0, -1.0), (-0.1951, 0.9808, -1.0), (-0.3827, 0.9239, -1.0), (-0.5556, 0.8315, -1.0), (-0.7071, 0.7071, -1.0), (-0.8315, 0.5556, -1.0), (-0.9239, 0.3827, -1.0), (-0.9808, 0.1951, -1.0), (-1.0, 7.55e-08, -1.0), (-0.9808, -0.1951, -1.0), (-0.9239, -0.3827, -1.0), (-0.8315, -0.5556, -1.0), (-0.7071, -0.7071, -1.0), (-0.5556, -0.8315, -1.0), (-0.3827, -0.9239, -1.0), (-0.1951, -0.9808, -1.0), (0.0, -1.0, -1.0), (0.1951, -0.9808, -1.0), (0.3827, -0.9239, -1.0), (0.5556, -0.8315, -1.0), (0.7071, -0.7071, -1.0), (0.8315, -0.5556, -1.0), (0.9239, -0.3827, -1.0), (0.9808, -0.1951, -1.0), (1.0, 9.656e-07, -1.0), (0.9808, 0.1951, -1.0), (0.9239, 0.3827, -1.0), (0.8315, 0.5556, -1.0), (0.7071, 0.7071, -1.0), (0.5556, 0.8315, -1.0), (0.3827, 0.9239, -1.0), (0.1951, 0.9808, -1.0), (-0.1348, 0.6779, -1.311), (0.0, 0.6911, -1.311), (-0.2645, 0.6385, -1.311), (-0.384, 0.5747, -1.311), (-0.4887, 0.4887, -1.311), (-0.5747, 0.384, -1.311), (-0.6385, 0.2645, -1.311), (-0.6779, 0.1348, -1.311), (-0.6911, 2.809e-08, -1.311), (-0.6779, -0.1348, -1.311), (-0.6385, -0.2645, -1.311), (-0.5747, -0.384, -1.311), (-0.4887, -0.4887, -1.311), (-0.384, -0.5747, -1.311), (-0.2645, -0.6385, -1.311), (-0.1348, -0.6779, -1.311), (0.0, -0.6911, -1.311), (0.1348, -0.6779, -1.311), (0.2645, -0.6385, -1.311), (0.384, -0.5747, -1.311), (0.4887, -0.4887, -1.311), (0.5747, -0.384, -1.311), (0.6385, -0.2645, -1.311), (0.6779, -0.1348, -1.311), (0.6911, 6.812e-07, -1.311), (0.6779, 0.1348, -1.311), (0.6385, 0.2645, -1.311), (0.5747, 0.384, -1.311), (0.4887, 0.4887, -1.311), (0.384, 0.5747, -1.311), (0.2645, 0.6385, -1.311), (0.1348, 0.6779, -1.311), (0.0, 1.0, 0.0), (-0.1951, 0.9808, 0.0), (-0.3827, 0.9239, 0.0), (-0.5556, 0.8315, 0.0), (-0.7071, 0.7071, 0.0), (-0.8315, 0.5556, 0.0), (-0.9239, 0.3827, 0.0), (-0.9808, 0.1951, 0.0), (-1.0, 7.55e-08, 0.0), (-0.9808, -0.1951, 0.0), (-0.9239, -0.3827, 0.0), (-0.8315, -0.5556, 0.0), (-0.7071, -0.7071, 0.0), (-0.5556, -0.8315, 0.0), (-0.3827, -0.9239, 0.0), (-0.1951, -0.9808, 0.0), (0.0, -1.0, 0.0), (0.1951, -0.9808, 0.0), (0.3827, -0.9239, 0.0), (0.5556, -0.8315, 0.0), (0.7071, -0.7071, 0.0), (0.8315, -0.5556, 0.0), (0.9239, -0.3827, 0.0), (0.9808, -0.1951, 0.0), (1.0, 9.656e-07, 0.0), (0.9808, 0.1951, 0.0), (0.9239, 0.3827, 0.0), (0.8315, 0.5556, 0.0), (0.7071, 0.7071, 0.0), (0.5556, 0.8315, 0.0), (0.3827, 0.9239, 0.0), (0.1951, 0.9808, 0.0), (0.5747, 0.384, 0.0), (0.4887, 0.4887, 0.0), (0.384, 0.5747, 0.0), (0.2645, 0.6385, 0.0), (0.1348, 0.6779, 0.0), (0.0, 0.6911, 0.0), (-0.1348, 0.6779, 0.0), (-0.2645, 0.6385, 0.0), (-0.384, 0.5747, 0.0), (-0.4887, 0.4887, 0.0), (-0.5747, 0.384, 0.0), (-0.6385, 0.2645, 0.0), (-0.6779, 0.1348, 0.0), (-0.6911, 2.809e-08, 0.0), (-0.6779, -0.1348, 0.0), (-0.6385, -0.2645, 0.0), (-0.5747, -0.384, 0.0), (-0.4887, -0.4887, 0.0), (-0.384, -0.5747, 0.0), (-0.2645, -0.6385, 0.0), (-0.1348, -0.6779, 0.0), (0.0, -0.6911, 0.0), (0.1348, -0.6779, 0.0), (0.2645, -0.6385, 0.0), (0.384, -0.5747, 0.0), (0.4887, -0.4887, 0.0), (0.5747, -0.384, 0.0), (0.6385, -0.2645, 0.0), (0.6911, 6.823e-07, 0.0), (0.6779, -0.1348, 0.0), (0.6385, 0.2645, 0.0), (0.6779, 0.1348, 0.0), (0.0, 0.8117, -1.189), (-0.1584, 0.7961, -1.189), (-0.3106, 0.7499, -1.189), (-0.451, 0.6749, -1.189), (-0.574, 0.574, -1.189), (-0.6749, 0.451, -1.189), (-0.7499, 0.3106, -1.189), (-0.7961, 0.1584, -1.189), (-0.8117, 4.66e-08, -1.189), (-0.7961, -0.1584, -1.189), (-0.7499, -0.3106, -1.189), (-0.6749, -0.451, -1.189), (-0.574, -0.574, -1.189), (-0.451, -0.6749, -1.189), (-0.3106, -0.7499, -1.189), (-0.1584, -0.7961, -1.189), (0.0, -0.8117, -1.189), (0.1584, -0.7961, -1.189), (0.3106, -0.7499, -1.189), (0.451, -0.6749, -1.189), (0.574, -0.574, -1.189), (0.6749, -0.451, -1.189), (0.7499, -0.3106, -1.189), (0.7961, -0.1584, -1.189), (0.8117, 7.922e-07, -1.189), (0.7961, 0.1584, -1.189), (0.7499, 0.3106, -1.189), (0.6749, 0.451, -1.189), (0.574, 0.574, -1.189), (0.451, 0.6749, -1.189), (0.3106, 0.7499, -1.189), (0.1584, 0.7961, -1.189), (-0.1797, 0.9036, -1.079), (-0.3526, 0.8512, -1.079), (-0.5118, 0.766, -1.079), (-0.6515, 0.6515, -1.079), (-0.766, 0.5118, -1.079), (-0.8512, 0.3526, -1.079), (-0.9036, 0.1797, -1.079), (-0.9213, 6.342e-08, -1.079), (-0.9036, -0.1797, -1.079), (-0.8512, -0.3526, -1.079), (-0.766, -0.5118, -1.079), (-0.6515, -0.6515, -1.079), (-0.5118, -0.766, -1.079), (-0.3526, -0.8512, -1.079), (-0.1797, -0.9036, -1.079), (0.0, -0.9213, -1.079), (0.1797, -0.9036, -1.079), (0.3526, -0.8512, -1.079), (0.5118, -0.766, -1.079), (0.6515, -0.6515, -1.079), (0.766, -0.5118, -1.079), (0.8512, -0.3526, -1.079), (0.9036, -0.1797, -1.079), (0.9213, 8.931e-07, -1.079), (0.9036, 0.1797, -1.079), (0.8512, 0.3526, -1.079), (0.766, 0.5118, -1.079), (0.6515, 0.6515, -1.079), (0.5118, 0.766, -1.079), (0.3526, 0.8512, -1.079), (0.1797, 0.9036, -1.079), (0.0, 0.9213, -1.079), (-0.1834, 0.9219, -1.06), (-0.3597, 0.8684, -1.06), (-0.5222, 0.7815, -1.06), (-0.6646, 0.6646, -1.06), (-0.7815, 0.5222, -1.06), (-0.8684, 0.3597, -1.06), (-0.9219, 0.1834, -1.06), (-0.9399, 6.628e-08, -1.06), (-0.9219, -0.1834, -1.06), (-0.8684, -0.3597, -1.06), (-0.7815, -0.5222, -1.06), (-0.6646, -0.6646, -1.06), (-0.5222, -0.7815, -1.06), (-0.3597, -0.8684, -1.06), (-0.1834, -0.9219, -1.06), (0.0, -0.9399, -1.06), (0.1834, -0.9219, -1.06), (0.3597, -0.8684, -1.06), (0.5222, -0.7815, -1.06), (0.6646, -0.6646, -1.06), (0.7815, -0.5222, -1.06), (0.8684, -0.3597, -1.06), (0.9219, -0.1834, -1.06), (0.9399, 9.103e-07, -1.06), (0.9219, 0.1834, -1.06), (0.8684, 0.3597, -1.06), (0.7815, 0.5222, -1.06), (0.6646, 0.6646, -1.06), (0.5222, 0.7815, -1.06), (0.3597, 0.8684, -1.06), (0.1834, 0.9219, -1.06), (0.0, 0.9399, -1.06), (0.0, 1.0, -0.5374), (-0.1951, 0.9808, -0.5374), (-0.3827, 0.9239, -0.5374), (-0.5556, 0.8315, -0.5374), (-0.7071, 0.7071, -0.5374), (-0.8315, 0.5556, -0.5374), (-0.9239, 0.3827, -0.5374), (-0.9808, 0.1951, -0.5374), (-1.0, 7.55e-08, -0.5374), (-0.9808, -0.1951, -0.5374), (-0.9239, -0.3827, -0.5374), (-0.8315, -0.5556, -0.5374), (-0.7071, -0.7071, -0.5374), (-0.5556, -0.8315, -0.5374), (-0.3827, -0.9239, -0.5374), (-0.1951, -0.9808, -0.5374), (0.0, -1.0, -0.5374), (0.1951, -0.9808, -0.5374), (0.3827, -0.9239, -0.5374), (0.5556, -0.8315, -0.5374), (0.7071, -0.7071, -0.5374), (0.8315, -0.5556, -0.5374), (0.9239, -0.3827, -0.5374), (0.9808, -0.1951, -0.5374), (1.0, 9.656e-07, -0.5374), (0.9808, 0.1951, -0.5374), (0.9239, 0.3827, -0.5374), (0.8315, 0.5556, -0.5374), (0.7071, 0.7071, -0.5374), (0.5556, 0.8315, -0.5374), (0.3827, 0.9239, -0.5374), (0.1951, 0.9808, -0.5374), (-0.1951, 0.9808, -0.381), (-0.3827, 0.9239, -0.381), (-0.5556, 0.8315, -0.381), (-0.7071, 0.7071, -0.381), (-0.8315, 0.5556, -0.381), (-0.9239, 0.3827, -0.381), (-0.9808, 0.1951, -0.381), (-1.0, 7.55e-08, -0.381), (-0.9808, -0.1951, -0.381), (-0.9239, -0.3827, -0.381), (-0.8315, -0.5556, -0.381), (-0.7071, -0.7071, -0.381), (-0.5556, -0.8315, -0.381), (-0.3827, -0.9239, -0.381), (-0.1951, -0.9808, -0.381), (0.0, -1.0, -0.381), (0.1951, -0.9808, -0.381), (0.3827, -0.9239, -0.381), (0.5556, -0.8315, -0.381), (0.7071, -0.7071, -0.381), (0.8315, -0.5556, -0.381), (0.9239, -0.3827, -0.381), (0.9808, -0.1951, -0.381), (1.0, 9.656e-07, -0.381), (0.9808, 0.1951, -0.381), (0.9239, 0.3827, -0.381), (0.8315, 0.5556, -0.381), (0.7071, 0.7071, -0.381), (0.5556, 0.8315, -0.381), (0.3827, 0.9239, -0.381), (0.1951, 0.9808, -0.381), (0.0, 1.0, -0.381), (-0.1348, 0.6779, -1.379), (0.0, 0.6911, -1.379), (-0.2645, 0.6385, -1.379), (-0.384, 0.5747, -1.379), (-0.4887, 0.4887, -1.379), (-0.5747, 0.384, -1.379), (-0.6385, 0.2645, -1.379), (-0.6779, 0.1348, -1.379), (-0.6911, 2.809e-08, -1.379), (-0.6779, -0.1348, -1.379), (-0.6385, -0.2645, -1.379), (-0.5747, -0.384, -1.379), (-0.4887, -0.4887, -1.379), (-0.384, -0.5747, -1.379), (-0.2645, -0.6385, -1.379), (-0.1348, -0.6779, -1.379), (0.0, -0.6911, -1.379), (0.1348, -0.6779, -1.379), (0.2645, -0.6385, -1.379), (0.384, -0.5747, -1.379), (0.4887, -0.4887, -1.379), (0.5747, -0.384, -1.379), (0.6385, -0.2645, -1.379), (0.6779, -0.1348, -1.379), (0.6911, 6.812e-07, -1.379), (0.6779, 0.1348, -1.379), (0.6385, 0.2645, -1.379), (0.5747, 0.384, -1.379), (0.4887, 0.4887, -1.379), (0.384, 0.5747, -1.379), (0.2645, 0.6385, -1.379), (0.1348, 0.6779, -1.379), (0.0, 0.8117, -1.258), (-0.1584, 0.7961, -1.258), (-0.3106, 0.7499, -1.258), (-0.451, 0.6749, -1.258), (-0.574, 0.574, -1.258), (-0.6749, 0.451, -1.258), (-0.7499, 0.3106, -1.258), (-0.7961, 0.1584, -1.258), (-0.8117, 4.66e-08, -1.258), (-0.7961, -0.1584, -1.258), (-0.7499, -0.3106, -1.258), (-0.6749, -0.451, -1.258), (-0.574, -0.574, -1.258), (-0.451, -0.6749, -1.258), (-0.3106, -0.7499, -1.258), (-0.1584, -0.7961, -1.258), (0.0, -0.8117, -1.258), (0.1584, -0.7961, -1.258), (0.3106, -0.7499, -1.258), (0.451, -0.6749, -1.258), (0.574, -0.574, -1.258), (0.6749, -0.451, -1.258), (0.7499, -0.3106, -1.258), (0.7961, -0.1584, -1.258), (0.8117, 7.922e-07, -1.258), (0.7961, 0.1584, -1.258), (0.7499, 0.3106, -1.258), (0.6749, 0.451, -1.258), (0.574, 0.574, -1.258), (0.451, 0.6749, -1.258), (0.3106, 0.7499, -1.258), (0.1584, 0.7961, -1.258), (0.0, 0.9399, -1.023), (0.0, 0.9213, -1.041), (0.1797, 0.9036, -1.041), (0.3526, 0.8512, -1.041), (0.5118, 0.766, -1.041), (0.6515, 0.6515, -1.041), (0.766, 0.5118, -1.041), (0.8512, 0.3526, -1.041), (0.9036, 0.1797, -1.041), (0.9213, 8.931e-07, -1.041), (0.9036, -0.1797, -1.041), (0.8512, -0.3526, -1.041), (0.766, -0.5118, -1.041), (0.6515, -0.6515, -1.041), (0.5118, -0.766, -1.041), (0.3526, -0.8512, -1.041), (0.1797, -0.9036, -1.041), (0.0, -0.9213, -1.041), (-0.1797, -0.9036, -1.041), (-0.3526, -0.8512, -1.041), (-0.5118, -0.766, -1.041), (-0.6515, -0.6515, -1.041), (-0.766, -0.5118, -1.041), (-0.8512, -0.3526, -1.041), (-0.9036, -0.1797, -1.041), (-0.9213, 6.342e-08, -1.041), (-0.9036, 0.1797, -1.041), (-0.8512, 0.3526, -1.041), (-0.766, 0.5118, -1.041), (-0.6515, 0.6515, -1.041), (-0.5118, 0.766, -1.041), (-0.3526, 0.8512, -1.041), (-0.1797, 0.9036, -1.041), (-0.1834, 0.9219, -1.023), (-0.3597, 0.8684, -1.023), (-0.5222, 0.7815, -1.023), (-0.6646, 0.6646, -1.023), (-0.7815, 0.5222, -1.023), (-0.8684, 0.3597, -1.023), (-0.9219, 0.1834, -1.023), (-0.9399, 6.628e-08, -1.023), (-0.9219, -0.1834, -1.023), (-0.8684, -0.3597, -1.023), (-0.7815, -0.5222, -1.023), (-0.6646, -0.6646, -1.023), (-0.5222, -0.7815, -1.023), (-0.3597, -0.8684, -1.023), (-0.1834, -0.9219, -1.023), (0.0, -0.9399, -1.023), (0.1834, -0.9219, -1.023), (0.3597, -0.8684, -1.023), (0.5222, -0.7815, -1.023), (0.6646, -0.6646, -1.023), (0.7815, -0.5222, -1.023), (0.8684, -0.3597, -1.023), (0.9219, -0.1834, -1.023), (0.9399, 9.103e-07, -1.023), (0.9219, 0.1834, -1.023), (0.8684, 0.3597, -1.023), (0.7815, 0.5222, -1.023), (0.6646, 0.6646, -1.023), (0.5222, 0.7815, -1.023), (0.3597, 0.8684, -1.023), (0.1834, 0.9219, -1.023), (0.0, 0.9921, -0.381), (0.0, 0.9921, -0.5374), (0.1935, 0.973, -0.5374), (0.3796, 0.9165, -0.5374), (0.5512, 0.8249, -0.5374), (0.7015, 0.7015, -0.5374), (0.8249, 0.5512, -0.5374), (0.9165, 0.3796, -0.5374), (0.973, 0.1935, -0.5374), (0.9921, 9.583e-07, -0.5374), (0.973, -0.1935, -0.5374), (0.9165, -0.3796, -0.5374), (0.8249, -0.5512, -0.5374), (0.7015, -0.7015, -0.5374), (0.5512, -0.8249, -0.5374), (0.3796, -0.9165, -0.5374), (0.1935, -0.973, -0.5374), (0.0, -0.9921, -0.5374), (-0.1935, -0.973, -0.5374), (-0.3796, -0.9165, -0.5374), (-0.5512, -0.8249, -0.5374), (-0.7015, -0.7015, -0.5374), (-0.8249, -0.5512, -0.5374), (-0.9165, -0.3796, -0.5374), (-0.973, -0.1935, -0.5374), (-0.9921, 7.432e-08, -0.5374), (-0.973, 0.1935, -0.5374), (-0.9165, 0.3796, -0.5374), (-0.8249, 0.5512, -0.5374), (-0.7015, 0.7015, -0.5374), (-0.5512, 0.8249, -0.5374), (-0.3796, 0.9165, -0.5374), (-0.1935, 0.973, -0.5374), (-0.1935, 0.973, -0.381), (-0.3796, 0.9165, -0.381), (-0.5512, 0.8249, -0.381), (-0.7015, 0.7015, -0.381), (-0.8249, 0.5512, -0.381), (-0.9165, 0.3796, -0.381), (-0.973, 0.1935, -0.381), (-0.9921, 7.432e-08, -0.381), (-0.973, -0.1935, -0.381), (-0.9165, -0.3796, -0.381), (-0.8249, -0.5512, -0.381), (-0.7015, -0.7015, -0.381), (-0.5512, -0.8249, -0.381), (-0.3796, -0.9165, -0.381), (-0.1935, -0.973, -0.381), (0.0, -0.9921, -0.381), (0.1935, -0.973, -0.381), (0.3796, -0.9165, -0.381), (0.5512, -0.8249, -0.381), (0.7015, -0.7015, -0.381), (0.8249, -0.5512, -0.381), (0.9165, -0.3796, -0.381), (0.973, -0.1935, -0.381), (0.9921, 9.583e-07, -0.381), (0.973, 0.1935, -0.381), (0.9165, 0.3796, -0.381), (0.8249, 0.5512, -0.381), (0.7015, 0.7015, -0.381), (0.5512, 0.8249, -0.381), (0.3796, 0.9165, -0.381), (0.1935, 0.973, -0.381)], [], [(550, 390, 0, 150), (150, 0, 1, 151), (151, 1, 2, 152), (152, 2, 3, 153), (153, 3, 4, 154), (154, 4, 5, 155), (155, 5, 6, 156), (156, 6, 7, 157), (157, 7, 8, 158), (158, 8, 9, 159), (159, 9, 10, 160), (160, 10, 11, 161), (161, 11, 12, 162), (162, 12, 13, 163), (163, 13, 14, 164), (164, 14, 406, 566), (566, 406, 15, 165), (165, 15, 16, 166), (166, 16, 17, 167), (167, 17, 18, 168), (168, 18, 19, 169), (169, 19, 20, 170), (170, 20, 21, 171), (171, 21, 22, 172), (172, 22, 23, 173), (173, 23, 24, 174), (174, 24, 25, 175), (175, 25, 26, 176), (176, 26, 27, 177), (177, 27, 28, 178), (178, 28, 29, 179), (179, 29, 390, 550), (549, 120, 0, 390), (120, 121, 1, 0), (121, 122, 2, 1), (122, 123, 3, 2), (123, 124, 4, 3), (124, 125, 5, 4), (125, 126, 6, 5), (126, 127, 7, 6), (127, 128, 8, 7), (128, 129, 9, 8), (129, 130, 10, 9), (130, 131, 11, 10), (131, 132, 12, 11), (132, 133, 13, 12), (133, 134, 14, 13), (134, 533, 406, 14), (533, 135, 15, 406), (135, 136, 16, 15), (136, 137, 17, 16), (137, 138, 18, 17), (138, 139, 19, 18), (139, 140, 20, 19), (140, 141, 21, 20), (141, 142, 22, 21), (142, 143, 23, 22), (143, 144, 24, 23), (144, 145, 25, 24), (145, 146, 26, 25), (146, 147, 27, 26), (147, 148, 28, 27), (148, 149, 29, 28), (149, 549, 390, 29), (925, 924, 54, 53), (52, 922, 925, 53), (55, 54, 924, 896), (52, 51, 923, 922), (50, 921, 923, 51), (49, 920, 921, 50), (48, 919, 920, 49), (47, 918, 919, 48), (46, 917, 918, 47), (45, 916, 917, 46), (438, 1373, 916, 45), (44, 915, 1373, 438), (43, 914, 915, 44), (42, 913, 914, 43), (41, 912, 913, 42), (40, 911, 912, 41), (39, 910, 911, 40), (38, 909, 910, 39), (37, 908, 909, 38), (36, 907, 908, 37), (35, 906, 907, 36), (34, 905, 906, 35), (33, 904, 905, 34), (32, 903, 904, 33), (31, 902, 903, 32), (30, 901, 902, 31), (423, 1357, 901, 30), (59, 900, 1357, 423), (58, 899, 900, 59), (57, 898, 899, 58), (56, 897, 898, 57), (55, 896, 897, 56), (40, 41, 221, 220), (89, 88, 268, 269), (64, 63, 243, 244), (39, 40, 220, 219), (454, 89, 269, 646), (65, 64, 244, 245), (38, 39, 219, 218), (66, 65, 245, 246), (37, 38, 218, 217), (67, 66, 246, 247), (36, 37, 217, 216), (68, 67, 247, 248), (35, 36, 216, 215), (69, 68, 248, 249), (34, 35, 215, 214), (59, 423, 615, 239), (70, 69, 249, 250), (33, 34, 214, 213), (58, 59, 239, 238), (71, 70, 250, 251), (32, 33, 213, 212), (57, 58, 238, 237), (72, 71, 251, 252), (31, 32, 212, 211), (56, 57, 237, 236), (73, 72, 252, 253), (30, 31, 211, 210), (55, 56, 236, 235), (74, 73, 253, 254), (423, 30, 210, 615), (54, 55, 235, 234), (470, 74, 254, 662), (89, 454, 517, 119), (88, 89, 119, 118), (87, 88, 118, 117), (86, 87, 117, 116), (85, 86, 116, 115), (84, 85, 115, 114), (83, 84, 114, 113), (82, 83, 113, 112), (81, 82, 112, 111), (80, 81, 111, 110), (79, 80, 110, 109), (78, 79, 109, 108), (77, 78, 108, 107), (76, 77, 107, 106), (75, 76, 106, 105), (470, 75, 105, 501), (74, 470, 501, 104), (73, 74, 104, 103), (72, 73, 103, 102), (71, 72, 102, 101), (70, 71, 101, 100), (69, 70, 100, 99), (68, 69, 99, 98), (67, 68, 98, 97), (66, 67, 97, 96), (65, 66, 96, 95), (64, 65, 95, 94), (63, 64, 94, 93), (62, 63, 93, 92), (61, 62, 92, 91), (60, 61, 91, 90), (454, 60, 90, 517), (145, 144, 324, 325), (120, 549, 678, 300), (104, 501, 695, 285), (146, 145, 325, 326), (121, 120, 300, 301), (501, 105, 284, 695), (147, 146, 326, 327), (122, 121, 301, 302), (105, 106, 283, 284), (148, 147, 327, 328), (123, 122, 302, 303), (106, 107, 282, 283), (149, 148, 328, 329), (124, 123, 303, 304), (107, 108, 281, 282), (549, 149, 329, 678), (125, 124, 304, 305), (108, 109, 280, 281), (126, 125, 305, 306), (109, 110, 279, 280), (127, 126, 306, 307), (110, 111, 278, 279), (128, 127, 307, 308), (111, 112, 277, 278), (129, 128, 308, 309), (112, 113, 276, 277), (130, 129, 309, 310), (113, 114, 275, 276), (131, 130, 310, 311), (114, 115, 274, 275), (517, 90, 299, 679), (132, 131, 311, 312), (160, 161, 348, 349), (188, 187, 367, 368), (161, 162, 347, 348), (187, 186, 366, 367), (162, 163, 346, 347), (186, 185, 365, 366), (163, 164, 345, 346), (185, 184, 364, 365), (613, 209, 389, 742), (164, 566, 759, 345), (184, 183, 363, 364), (209, 208, 388, 389), (566, 165, 344, 759), (183, 182, 362, 363), (208, 207, 387, 388), (165, 166, 343, 344), (182, 181, 361, 362), (207, 206, 386, 387), (166, 167, 342, 343), (181, 180, 360, 361), (206, 205, 385, 386), (167, 168, 341, 342), (180, 613, 742, 360), (205, 204, 384, 385), (168, 169, 340, 341), (204, 203, 383, 384), (169, 170, 339, 340), (203, 202, 382, 383), (170, 171, 338, 339), (202, 201, 381, 382), (171, 172, 337, 338), (201, 200, 380, 381), (1320, 613, 180, 866), (866, 180, 181, 867), (867, 181, 182, 868), (868, 182, 183, 869), (869, 183, 184, 870), (870, 184, 185, 871), (871, 185, 186, 872), (872, 186, 187, 873), (873, 187, 188, 874), (874, 188, 189, 875), (875, 189, 190, 876), (876, 190, 191, 877), (877, 191, 192, 878), (878, 192, 193, 879), (879, 193, 194, 880), (880, 194, 597, 1336), (1336, 597, 195, 881), (881, 195, 196, 882), (882, 196, 197, 883), (883, 197, 198, 884), (884, 198, 199, 885), (885, 199, 200, 886), (886, 200, 201, 887), (887, 201, 202, 888), (888, 202, 203, 889), (889, 203, 204, 890), (890, 204, 205, 891), (891, 205, 206, 892), (892, 206, 207, 893), (893, 207, 208, 894), (894, 208, 209, 895), (895, 209, 613, 1320), (239, 615, 646, 269), (238, 239, 269, 268), (237, 238, 268, 267), (236, 237, 267, 266), (235, 236, 266, 265), (234, 235, 265, 264), (233, 234, 264, 263), (232, 233, 263, 262), (231, 232, 262, 261), (230, 231, 261, 260), (229, 230, 260, 259), (228, 229, 259, 258), (227, 228, 258, 257), (226, 227, 257, 256), (225, 226, 256, 255), (630, 225, 255, 662), (224, 630, 662, 254), (223, 224, 254, 253), (222, 223, 253, 252), (221, 222, 252, 251), (220, 221, 251, 250), (219, 220, 250, 249), (218, 219, 249, 248), (217, 218, 248, 247), (216, 217, 247, 246), (215, 216, 246, 245), (214, 215, 245, 244), (213, 214, 244, 243), (212, 213, 243, 242), (211, 212, 242, 241), (210, 211, 241, 240), (615, 210, 240, 646), (63, 62, 242, 243), (88, 87, 267, 268), (41, 42, 222, 221), (62, 61, 241, 242), (87, 86, 266, 267), (42, 43, 223, 222), (61, 60, 240, 241), (86, 85, 265, 266), (43, 44, 224, 223), (60, 454, 646, 240), (85, 84, 264, 265), (44, 438, 630, 224), (84, 83, 263, 264), (438, 45, 225, 630), (83, 82, 262, 263), (45, 46, 226, 225), (82, 81, 261, 262), (46, 47, 227, 226), (81, 80, 260, 261), (47, 48, 228, 227), (80, 79, 259, 260), (48, 49, 229, 228), (79, 78, 258, 259), (49, 50, 230, 229), (78, 77, 257, 258), (50, 51, 231, 230), (77, 76, 256, 257), (51, 52, 232, 231), (76, 75, 255, 256), (52, 53, 233, 232), (75, 470, 662, 255), (53, 54, 234, 233), (270, 679, 678, 329), (271, 270, 329, 328), (272, 271, 328, 327), (273, 272, 327, 326), (274, 273, 326, 325), (275, 274, 325, 324), (276, 275, 324, 323), (277, 276, 323, 322), (278, 277, 322, 321), (279, 278, 321, 320), (280, 279, 320, 319), (281, 280, 319, 318), (282, 281, 318, 317), (283, 282, 317, 316), (284, 283, 316, 315), (695, 284, 315, 726), (285, 695, 726, 314), (286, 285, 314, 313), (287, 286, 313, 312), (288, 287, 312, 311), (289, 288, 311, 310), (290, 289, 310, 309), (291, 290, 309, 308), (292, 291, 308, 307), (293, 292, 307, 306), (294, 293, 306, 305), (295, 294, 305, 304), (296, 295, 304, 303), (297, 296, 303, 302), (298, 297, 302, 301), (299, 298, 301, 300), (679, 299, 300, 678), (103, 104, 285, 286), (144, 143, 323, 324), (102, 103, 286, 287), (143, 142, 322, 323), (101, 102, 287, 288), (142, 141, 321, 322), (100, 101, 288, 289), (141, 140, 320, 321), (99, 100, 289, 290), (140, 139, 319, 320), (98, 99, 290, 291), (139, 138, 318, 319), (97, 98, 291, 292), (138, 137, 317, 318), (96, 97, 292, 293), (137, 136, 316, 317), (95, 96, 293, 294), (136, 135, 315, 316), (94, 95, 294, 295), (119, 517, 679, 270), (135, 533, 726, 315), (93, 94, 295, 296), (118, 119, 270, 271), (533, 134, 314, 726), (92, 93, 296, 297), (117, 118, 271, 272), (134, 133, 313, 314), (91, 92, 297, 298), (116, 117, 272, 273), (133, 132, 312, 313), (90, 91, 298, 299), (115, 116, 273, 274), (389, 330, 743, 742), (388, 331, 330, 389), (387, 332, 331, 388), (386, 333, 332, 387), (385, 334, 333, 386), (384, 335, 334, 385), (383, 336, 335, 384), (382, 337, 336, 383), (381, 338, 337, 382), (380, 339, 338, 381), (379, 340, 339, 380), (378, 341, 340, 379), (377, 342, 341, 378), (376, 343, 342, 377), (375, 344, 343, 376), (790, 759, 344, 375), (374, 345, 759, 790), (373, 346, 345, 374), (372, 347, 346, 373), (371, 348, 347, 372), (370, 349, 348, 371), (369, 350, 349, 370), (368, 351, 350, 369), (367, 352, 351, 368), (366, 353, 352, 367), (365, 354, 353, 366), (364, 355, 354, 365), (363, 356, 355, 364), (362, 357, 356, 363), (361, 358, 357, 362), (360, 359, 358, 361), (742, 743, 359, 360), (189, 188, 368, 369), (159, 160, 349, 350), (190, 189, 369, 370), (158, 159, 350, 351), (191, 190, 370, 371), (157, 158, 351, 352), (192, 191, 371, 372), (156, 157, 352, 353), (193, 192, 372, 373), (155, 156, 353, 354), (194, 193, 373, 374), (154, 155, 354, 355), (179, 550, 743, 330), (597, 194, 374, 790), (153, 154, 355, 356), (178, 179, 330, 331), (195, 597, 790, 375), (152, 153, 356, 357), (177, 178, 331, 332), (196, 195, 375, 376), (151, 152, 357, 358), (176, 177, 332, 333), (197, 196, 376, 377), (150, 151, 358, 359), (175, 176, 333, 334), (198, 197, 377, 378), (550, 150, 359, 743), (174, 175, 334, 335), (199, 198, 378, 379), (173, 174, 335, 336), (200, 199, 379, 380), (172, 173, 336, 337), (550, 551, 391, 390), (551, 552, 392, 391), (552, 553, 393, 392), (553, 554, 394, 393), (554, 555, 395, 394), (555, 556, 396, 395), (556, 557, 397, 396), (557, 558, 398, 397), (558, 559, 399, 398), (559, 560, 400, 399), (560, 561, 401, 400), (561, 562, 402, 401), (562, 563, 403, 402), (563, 564, 404, 403), (564, 565, 405, 404), (565, 566, 406, 405), (566, 567, 407, 406), (567, 568, 408, 407), (568, 569, 409, 408), (569, 570, 410, 409), (570, 571, 411, 410), (571, 572, 412, 411), (572, 573, 413, 412), (573, 574, 414, 413), (574, 575, 415, 414), (575, 576, 416, 415), (576, 577, 417, 416), (577, 578, 418, 417), (578, 579, 419, 418), (579, 580, 420, 419), (580, 581, 421, 420), (581, 550, 390, 421), (549, 390, 391, 518), (518, 391, 392, 519), (519, 392, 393, 520), (520, 393, 394, 521), (521, 394, 395, 522), (522, 395, 396, 523), (523, 396, 397, 524), (524, 397, 398, 525), (525, 398, 399, 526), (526, 399, 400, 527), (527, 400, 401, 528), (528, 401, 402, 529), (529, 402, 403, 530), (530, 403, 404, 531), (531, 404, 405, 532), (532, 405, 406, 533), (533, 406, 407, 534), (534, 407, 408, 535), (535, 408, 409, 536), (536, 409, 410, 537), (537, 410, 411, 538), (538, 411, 412, 539), (539, 412, 413, 540), (540, 413, 414, 541), (541, 414, 415, 542), (542, 415, 416, 543), (543, 416, 417, 544), (544, 417, 418, 545), (545, 418, 419, 546), (546, 419, 420, 547), (547, 420, 421, 548), (548, 421, 390, 549), (1383, 447, 448, 1382), (446, 447, 1383, 1380), (449, 1352, 1382, 448), (446, 1380, 1381, 445), (444, 445, 1381, 1379), (443, 444, 1379, 1378), (442, 443, 1378, 1377), (441, 442, 1377, 1376), (440, 441, 1376, 1375), (439, 440, 1375, 1374), (438, 439, 1374, 1373), (437, 438, 1373, 1372), (436, 437, 1372, 1371), (435, 436, 1371, 1370), (434, 435, 1370, 1369), (433, 434, 1369, 1368), (432, 433, 1368, 1367), (431, 432, 1367, 1366), (430, 431, 1366, 1365), (429, 430, 1365, 1364), (428, 429, 1364, 1363), (427, 428, 1363, 1362), (426, 427, 1362, 1361), (425, 426, 1361, 1360), (424, 425, 1360, 1359), (422, 424, 1359, 1358), (423, 422, 1358, 1357), (453, 423, 1357, 1356), (452, 453, 1356, 1355), (451, 452, 1355, 1354), (450, 451, 1354, 1353), (449, 450, 1353, 1352), (433, 625, 626, 434), (485, 677, 676, 484), (459, 651, 650, 458), (432, 624, 625, 433), (454, 646, 677, 485), (460, 652, 651, 459), (431, 623, 624, 432), (461, 653, 652, 460), (430, 622, 623, 431), (462, 654, 653, 461), (429, 621, 622, 430), (463, 655, 654, 462), (428, 620, 621, 429), (464, 656, 655, 463), (427, 619, 620, 428), (453, 645, 615, 423), (465, 657, 656, 464), (426, 618, 619, 427), (452, 644, 645, 453), (466, 658, 657, 465), (425, 617, 618, 426), (451, 643, 644, 452), (467, 659, 658, 466), (424, 616, 617, 425), (450, 642, 643, 451), (468, 660, 659, 467), (422, 614, 616, 424), (449, 641, 642, 450), (469, 661, 660, 468), (423, 615, 614, 422), (448, 640, 641, 449), (470, 662, 661, 469), (485, 516, 517, 454), (484, 515, 516, 485), (483, 514, 515, 484), (482, 513, 514, 483), (481, 512, 513, 482), (480, 511, 512, 481), (479, 510, 511, 480), (478, 509, 510, 479), (477, 508, 509, 478), (476, 507, 508, 477), (475, 506, 507, 476), (474, 505, 506, 475), (473, 504, 505, 474), (472, 503, 504, 473), (471, 502, 503, 472), (470, 501, 502, 471), (469, 500, 501, 470), (468, 499, 500, 469), (467, 498, 499, 468), (466, 497, 498, 467), (465, 496, 497, 466), (464, 495, 496, 465), (463, 494, 495, 464), (462, 493, 494, 463), (461, 492, 493, 462), (460, 491, 492, 461), (459, 490, 491, 460), (458, 489, 490, 459), (457, 488, 489, 458), (456, 487, 488, 457), (455, 486, 487, 456), (454, 517, 486, 455), (544, 737, 736, 543), (518, 711, 678, 549), (500, 696, 695, 501), (545, 738, 737, 544), (519, 712, 711, 518), (501, 695, 694, 502), (546, 739, 738, 545), (520, 713, 712, 519), (502, 694, 693, 503), (547, 740, 739, 546), (521, 714, 713, 520), (503, 693, 692, 504), (548, 741, 740, 547), (522, 715, 714, 521), (504, 692, 691, 505), (549, 678, 741, 548), (523, 716, 715, 522), (505, 691, 690, 506), (524, 717, 716, 523), (506, 690, 689, 507), (525, 718, 717, 524), (507, 689, 688, 508), (526, 719, 718, 525), (508, 688, 687, 509), (527, 720, 719, 526), (509, 687, 686, 510), (528, 721, 720, 527), (510, 686, 685, 511), (529, 722, 721, 528), (511, 685, 684, 512), (517, 679, 710, 486), (530, 723, 722, 529), (561, 764, 763, 562), (590, 783, 782, 589), (562, 763, 762, 563), (589, 782, 781, 588), (563, 762, 761, 564), (588, 781, 780, 587), (564, 761, 760, 565), (587, 780, 779, 586), (613, 742, 805, 612), (565, 760, 759, 566), (586, 779, 778, 585), (612, 805, 804, 611), (566, 759, 758, 567), (585, 778, 777, 584), (611, 804, 803, 610), (567, 758, 757, 568), (584, 777, 776, 583), (610, 803, 802, 609), (568, 757, 756, 569), (583, 776, 775, 582), (609, 802, 801, 608), (569, 756, 755, 570), (582, 775, 742, 613), (608, 801, 800, 607), (570, 755, 754, 571), (607, 800, 799, 606), (571, 754, 753, 572), (606, 799, 798, 605), (572, 753, 752, 573), (605, 798, 797, 604), (573, 752, 751, 574), (604, 797, 796, 603), (1320, 1321, 582, 613), (1321, 1322, 583, 582), (1322, 1323, 584, 583), (1323, 1324, 585, 584), (1324, 1325, 586, 585), (1325, 1326, 587, 586), (1326, 1327, 588, 587), (1327, 1328, 589, 588), (1328, 1329, 590, 589), (1329, 1330, 591, 590), (1330, 1331, 592, 591), (1331, 1332, 593, 592), (1332, 1333, 594, 593), (1333, 1334, 595, 594), (1334, 1335, 596, 595), (1335, 1336, 597, 596), (1336, 1337, 598, 597), (1337, 1338, 599, 598), (1338, 1339, 600, 599), (1339, 1340, 601, 600), (1340, 1341, 602, 601), (1341, 1342, 603, 602), (1342, 1343, 604, 603), (1343, 1344, 605, 604), (1344, 1345, 606, 605), (1345, 1346, 607, 606), (1346, 1347, 608, 607), (1347, 1348, 609, 608), (1348, 1349, 610, 609), (1349, 1350, 611, 610), (1350, 1351, 612, 611), (1351, 1320, 613, 612), (645, 677, 646, 615), (644, 676, 677, 645), (643, 675, 676, 644), (642, 674, 675, 643), (641, 673, 674, 642), (640, 672, 673, 641), (639, 671, 672, 640), (638, 670, 671, 639), (637, 669, 670, 638), (636, 668, 669, 637), (635, 667, 668, 636), (634, 666, 667, 635), (633, 665, 666, 634), (632, 664, 665, 633), (631, 663, 664, 632), (630, 662, 663, 631), (629, 661, 662, 630), (628, 660, 661, 629), (627, 659, 660, 628), (626, 658, 659, 627), (625, 657, 658, 626), (624, 656, 657, 625), (623, 655, 656, 624), (622, 654, 655, 623), (621, 653, 654, 622), (620, 652, 653, 621), (619, 651, 652, 620), (618, 650, 651, 619), (617, 649, 650, 618), (616, 648, 649, 617), (614, 647, 648, 616), (615, 646, 647, 614), (458, 650, 649, 457), (484, 676, 675, 483), (434, 626, 627, 435), (457, 649, 648, 456), (483, 675, 674, 482), (435, 627, 628, 436), (456, 648, 647, 455), (482, 674, 673, 481), (436, 628, 629, 437), (455, 647, 646, 454), (481, 673, 672, 480), (437, 629, 630, 438), (480, 672, 671, 479), (438, 630, 631, 439), (479, 671, 670, 478), (439, 631, 632, 440), (478, 670, 669, 477), (440, 632, 633, 441), (477, 669, 668, 476), (441, 633, 634, 442), (476, 668, 667, 475), (442, 634, 635, 443), (475, 667, 666, 474), (443, 635, 636, 444), (474, 666, 665, 473), (444, 636, 637, 445), (473, 665, 664, 472), (445, 637, 638, 446), (472, 664, 663, 471), (446, 638, 639, 447), (471, 663, 662, 470), (447, 639, 640, 448), (680, 741, 678, 679), (681, 740, 741, 680), (682, 739, 740, 681), (683, 738, 739, 682), (684, 737, 738, 683), (685, 736, 737, 684), (686, 735, 736, 685), (687, 734, 735, 686), (688, 733, 734, 687), (689, 732, 733, 688), (690, 731, 732, 689), (691, 730, 731, 690), (692, 729, 730, 691), (693, 728, 729, 692), (694, 727, 728, 693), (695, 726, 727, 694), (696, 725, 726, 695), (697, 724, 725, 696), (698, 723, 724, 697), (699, 722, 723, 698), (700, 721, 722, 699), (701, 720, 721, 700), (702, 719, 720, 701), (703, 718, 719, 702), (704, 717, 718, 703), (705, 716, 717, 704), (706, 715, 716, 705), (707, 714, 715, 706), (708, 713, 714, 707), (709, 712, 713, 708), (710, 711, 712, 709), (679, 678, 711, 710), (499, 697, 696, 500), (543, 736, 735, 542), (498, 698, 697, 499), (542, 735, 734, 541), (497, 699, 698, 498), (541, 734, 733, 540), (496, 700, 699, 497), (540, 733, 732, 539), (495, 701, 700, 496), (539, 732, 731, 538), (494, 702, 701, 495), (538, 731, 730, 537), (493, 703, 702, 494), (537, 730, 729, 536), (492, 704, 703, 493), (536, 729, 728, 535), (491, 705, 704, 492), (535, 728, 727, 534), (490, 706, 705, 491), (516, 680, 679, 517), (534, 727, 726, 533), (489, 707, 706, 490), (515, 681, 680, 516), (533, 726, 725, 532), (488, 708, 707, 489), (514, 682, 681, 515), (532, 725, 724, 531), (487, 709, 708, 488), (513, 683, 682, 514), (531, 724, 723, 530), (486, 710, 709, 487), (512, 684, 683, 513), (805, 742, 743, 744), (804, 805, 744, 745), (803, 804, 745, 746), (802, 803, 746, 747), (801, 802, 747, 748), (800, 801, 748, 749), (799, 800, 749, 750), (798, 799, 750, 751), (797, 798, 751, 752), (796, 797, 752, 753), (795, 796, 753, 754), (794, 795, 754, 755), (793, 794, 755, 756), (792, 793, 756, 757), (791, 792, 757, 758), (790, 791, 758, 759), (789, 790, 759, 760), (788, 789, 760, 761), (787, 788, 761, 762), (786, 787, 762, 763), (785, 786, 763, 764), (784, 785, 764, 765), (783, 784, 765, 766), (782, 783, 766, 767), (781, 782, 767, 768), (780, 781, 768, 769), (779, 780, 769, 770), (778, 779, 770, 771), (777, 778, 771, 772), (776, 777, 772, 773), (775, 776, 773, 774), (742, 775, 774, 743), (591, 784, 783, 590), (560, 765, 764, 561), (592, 785, 784, 591), (559, 766, 765, 560), (593, 786, 785, 592), (558, 767, 766, 559), (594, 787, 786, 593), (557, 768, 767, 558), (595, 788, 787, 594), (556, 769, 768, 557), (596, 789, 788, 595), (555, 770, 769, 556), (581, 744, 743, 550), (597, 790, 789, 596), (554, 771, 770, 555), (580, 745, 744, 581), (598, 791, 790, 597), (553, 772, 771, 554), (579, 746, 745, 580), (599, 792, 791, 598), (552, 773, 772, 553), (578, 747, 746, 579), (600, 793, 792, 599), (551, 774, 773, 552), (577, 748, 747, 578), (601, 794, 793, 600), (550, 743, 774, 551), (576, 749, 748, 577), (602, 795, 794, 601), (575, 750, 749, 576), (603, 796, 795, 602), (574, 751, 750, 575), (1480, 1016, 806, 1256), (1016, 1017, 807, 806), (1017, 1018, 808, 807), (1018, 1019, 809, 808), (1019, 1020, 810, 809), (1020, 1021, 811, 810), (1021, 1022, 812, 811), (1022, 1023, 813, 812), (1023, 1024, 814, 813), (1024, 1025, 815, 814), (1025, 1026, 816, 815), (1026, 1027, 817, 816), (1027, 1028, 818, 817), (1028, 1029, 819, 818), (1029, 1030, 820, 819), (1030, 1496, 1272, 820), (1496, 1031, 821, 1272), (1031, 1032, 822, 821), (1032, 1033, 823, 822), (1033, 1034, 824, 823), (1034, 1035, 825, 824), (1035, 1036, 826, 825), (1036, 1037, 827, 826), (1037, 1038, 828, 827), (1038, 1039, 829, 828), (1039, 1040, 830, 829), (1040, 1041, 831, 830), (1041, 1042, 832, 831), (1042, 1043, 833, 832), (1043, 1044, 834, 833), (1044, 1045, 835, 834), (1045, 1480, 1256, 835), (1479, 1256, 806, 986), (986, 806, 807, 987), (987, 807, 808, 988), (988, 808, 809, 989), (989, 809, 810, 990), (990, 810, 811, 991), (991, 811, 812, 992), (992, 812, 813, 993), (993, 813, 814, 994), (994, 814, 815, 995), (995, 815, 816, 996), (996, 816, 817, 997), (997, 817, 818, 998), (998, 818, 819, 999), (999, 819, 820, 1000), (1000, 820, 1272, 1463), (1463, 1272, 821, 1001), (1001, 821, 822, 1002), (1002, 822, 823, 1003), (1003, 823, 824, 1004), (1004, 824, 825, 1005), (1005, 825, 826, 1006), (1006, 826, 827, 1007), (1007, 827, 828, 1008), (1008, 828, 829, 1009), (1009, 829, 830, 1010), (1010, 830, 831, 1011), (1011, 831, 832, 1012), (1012, 832, 833, 1013), (1013, 833, 834, 1014), (1014, 834, 835, 1015), (1015, 835, 1256, 1479), (925, 859, 860, 924), (858, 859, 925, 922), (861, 896, 924, 860), (858, 922, 923, 857), (856, 857, 923, 921), (855, 856, 921, 920), (854, 855, 920, 919), (853, 854, 919, 918), (852, 853, 918, 917), (851, 852, 917, 916), (1304, 851, 916, 1373), (850, 1304, 1373, 915), (849, 850, 915, 914), (848, 849, 914, 913), (847, 848, 913, 912), (846, 847, 912, 911), (845, 846, 911, 910), (844, 845, 910, 909), (843, 844, 909, 908), (842, 843, 908, 907), (841, 842, 907, 906), (840, 841, 906, 905), (839, 840, 905, 904), (838, 839, 904, 903), (837, 838, 903, 902), (836, 837, 902, 901), (1289, 836, 901, 1357), (865, 1289, 1357, 900), (864, 865, 900, 899), (863, 864, 899, 898), (862, 863, 898, 897), (861, 862, 897, 896), (846, 1086, 1087, 847), (955, 1135, 1134, 954), (930, 1110, 1109, 929), (845, 1085, 1086, 846), (1384, 1576, 1135, 955), (931, 1111, 1110, 930), (844, 1084, 1085, 845), (932, 1112, 1111, 931), (843, 1083, 1084, 844), (933, 1113, 1112, 932), (842, 1082, 1083, 843), (934, 1114, 1113, 933), (841, 1081, 1082, 842), (935, 1115, 1114, 934), (840, 1080, 1081, 841), (865, 1105, 1545, 1289), (936, 1116, 1115, 935), (839, 1079, 1080, 840), (864, 1104, 1105, 865), (937, 1117, 1116, 936), (838, 1078, 1079, 839), (863, 1103, 1104, 864), (938, 1118, 1117, 937), (837, 1077, 1078, 838), (862, 1102, 1103, 863), (939, 1119, 1118, 938), (836, 1076, 1077, 837), (861, 1101, 1102, 862), (940, 1120, 1119, 939), (1289, 1545, 1076, 836), (860, 1100, 1101, 861), (1400, 1592, 1120, 940), (955, 985, 1447, 1384), (954, 984, 985, 955), (953, 983, 984, 954), (952, 982, 983, 953), (951, 981, 982, 952), (950, 980, 981, 951), (949, 979, 980, 950), (948, 978, 979, 949), (947, 977, 978, 948), (946, 976, 977, 947), (945, 975, 976, 946), (944, 974, 975, 945), (943, 973, 974, 944), (942, 972, 973, 943), (941, 971, 972, 942), (1400, 1431, 971, 941), (940, 970, 1431, 1400), (939, 969, 970, 940), (938, 968, 969, 939), (937, 967, 968, 938), (936, 966, 967, 937), (935, 965, 966, 936), (934, 964, 965, 935), (933, 963, 964, 934), (932, 962, 963, 933), (931, 961, 962, 932), (930, 960, 961, 931), (929, 959, 960, 930), (928, 958, 959, 929), (927, 957, 958, 928), (926, 956, 957, 927), (1384, 1447, 956, 926), (1011, 1191, 1190, 1010), (986, 1166, 1608, 1479), (970, 1151, 1625, 1431), (1012, 1192, 1191, 1011), (987, 1167, 1166, 986), (1431, 1625, 1150, 971), (1013, 1193, 1192, 1012), (988, 1168, 1167, 987), (971, 1150, 1149, 972), (1014, 1194, 1193, 1013), (989, 1169, 1168, 988), (972, 1149, 1148, 973), (1015, 1195, 1194, 1014), (990, 1170, 1169, 989), (973, 1148, 1147, 974), (1479, 1608, 1195, 1015), (991, 1171, 1170, 990), (974, 1147, 1146, 975), (992, 1172, 1171, 991), (975, 1146, 1145, 976), (993, 1173, 1172, 992), (976, 1145, 1144, 977), (994, 1174, 1173, 993), (977, 1144, 1143, 978), (995, 1175, 1174, 994), (978, 1143, 1142, 979), (996, 1176, 1175, 995), (979, 1142, 1141, 980), (997, 1177, 1176, 996), (980, 1141, 1140, 981), (1447, 1609, 1165, 956), (998, 1178, 1177, 997), (1026, 1215, 1214, 1027), (1054, 1234, 1233, 1053), (1027, 1214, 1213, 1028), (1053, 1233, 1232, 1052), (1028, 1213, 1212, 1029), (1052, 1232, 1231, 1051), (1029, 1212, 1211, 1030), (1051, 1231, 1230, 1050), (1543, 1672, 1255, 1075), (1030, 1211, 1689, 1496), (1050, 1230, 1229, 1049), (1075, 1255, 1254, 1074), (1496, 1689, 1210, 1031), (1049, 1229, 1228, 1048), (1074, 1254, 1253, 1073), (1031, 1210, 1209, 1032), (1048, 1228, 1227, 1047), (1073, 1253, 1252, 1072), (1032, 1209, 1208, 1033), (1047, 1227, 1226, 1046), (1072, 1252, 1251, 1071), (1033, 1208, 1207, 1034), (1046, 1226, 1672, 1543), (1071, 1251, 1250, 1070), (1034, 1207, 1206, 1035), (1070, 1250, 1249, 1069), (1035, 1206, 1205, 1036), (1069, 1249, 1248, 1068), (1036, 1205, 1204, 1037), (1068, 1248, 1247, 1067), (1037, 1204, 1203, 1038), (1067, 1247, 1246, 1066), (1320, 866, 1046, 1543), (866, 867, 1047, 1046), (867, 868, 1048, 1047), (868, 869, 1049, 1048), (869, 870, 1050, 1049), (870, 871, 1051, 1050), (871, 872, 1052, 1051), (872, 873, 1053, 1052), (873, 874, 1054, 1053), (874, 875, 1055, 1054), (875, 876, 1056, 1055), (876, 877, 1057, 1056), (877, 878, 1058, 1057), (878, 879, 1059, 1058), (879, 880, 1060, 1059), (880, 1336, 1527, 1060), (1336, 881, 1061, 1527), (881, 882, 1062, 1061), (882, 883, 1063, 1062), (883, 884, 1064, 1063), (884, 885, 1065, 1064), (885, 886, 1066, 1065), (886, 887, 1067, 1066), (887, 888, 1068, 1067), (888, 889, 1069, 1068), (889, 890, 1070, 1069), (890, 891, 1071, 1070), (891, 892, 1072, 1071), (892, 893, 1073, 1072), (893, 894, 1074, 1073), (894, 895, 1075, 1074), (895, 1320, 1543, 1075), (1105, 1135, 1576, 1545), (1104, 1134, 1135, 1105), (1103, 1133, 1134, 1104), (1102, 1132, 1133, 1103), (1101, 1131, 1132, 1102), (1100, 1130, 1131, 1101), (1099, 1129, 1130, 1100), (1098, 1128, 1129, 1099), (1097, 1127, 1128, 1098), (1096, 1126, 1127, 1097), (1095, 1125, 1126, 1096), (1094, 1124, 1125, 1095), (1093, 1123, 1124, 1094), (1092, 1122, 1123, 1093), (1091, 1121, 1122, 1092), (1560, 1592, 1121, 1091), (1090, 1120, 1592, 1560), (1089, 1119, 1120, 1090), (1088, 1118, 1119, 1089), (1087, 1117, 1118, 1088), (1086, 1116, 1117, 1087), (1085, 1115, 1116, 1086), (1084, 1114, 1115, 1085), (1083, 1113, 1114, 1084), (1082, 1112, 1113, 1083), (1081, 1111, 1112, 1082), (1080, 1110, 1111, 1081), (1079, 1109, 1110, 1080), (1078, 1108, 1109, 1079), (1077, 1107, 1108, 1078), (1076, 1106, 1107, 1077), (1545, 1576, 1106, 1076), (929, 1109, 1108, 928), (954, 1134, 1133, 953), (847, 1087, 1088, 848), (928, 1108, 1107, 927), (953, 1133, 1132, 952), (848, 1088, 1089, 849), (927, 1107, 1106, 926), (952, 1132, 1131, 951), (849, 1089, 1090, 850), (926, 1106, 1576, 1384), (951, 1131, 1130, 950), (850, 1090, 1560, 1304), (950, 1130, 1129, 949), (1304, 1560, 1091, 851), (949, 1129, 1128, 948), (851, 1091, 1092, 852), (948, 1128, 1127, 947), (852, 1092, 1093, 853), (947, 1127, 1126, 946), (853, 1093, 1094, 854), (946, 1126, 1125, 945), (854, 1094, 1095, 855), (945, 1125, 1124, 944), (855, 1095, 1096, 856), (944, 1124, 1123, 943), (856, 1096, 1097, 857), (943, 1123, 1122, 942), (857, 1097, 1098, 858), (942, 1122, 1121, 941), (858, 1098, 1099, 859), (941, 1121, 1592, 1400), (859, 1099, 1100, 860), (1136, 1195, 1608, 1609), (1137, 1194, 1195, 1136), (1138, 1193, 1194, 1137), (1139, 1192, 1193, 1138), (1140, 1191, 1192, 1139), (1141, 1190, 1191, 1140), (1142, 1189, 1190, 1141), (1143, 1188, 1189, 1142), (1144, 1187, 1188, 1143), (1145, 1186, 1187, 1144), (1146, 1185, 1186, 1145), (1147, 1184, 1185, 1146), (1148, 1183, 1184, 1147), (1149, 1182, 1183, 1148), (1150, 1181, 1182, 1149), (1625, 1656, 1181, 1150), (1151, 1180, 1656, 1625), (1152, 1179, 1180, 1151), (1153, 1178, 1179, 1152), (1154, 1177, 1178, 1153), (1155, 1176, 1177, 1154), (1156, 1175, 1176, 1155), (1157, 1174, 1175, 1156), (1158, 1173, 1174, 1157), (1159, 1172, 1173, 1158), (1160, 1171, 1172, 1159), (1161, 1170, 1171, 1160), (1162, 1169, 1170, 1161), (1163, 1168, 1169, 1162), (1164, 1167, 1168, 1163), (1165, 1166, 1167, 1164), (1609, 1608, 1166, 1165), (969, 1152, 1151, 970), (1010, 1190, 1189, 1009), (968, 1153, 1152, 969), (1009, 1189, 1188, 1008), (967, 1154, 1153, 968), (1008, 1188, 1187, 1007), (966, 1155, 1154, 967), (1007, 1187, 1186, 1006), (965, 1156, 1155, 966), (1006, 1186, 1185, 1005), (964, 1157, 1156, 965), (1005, 1185, 1184, 1004), (963, 1158, 1157, 964), (1004, 1184, 1183, 1003), (962, 1159, 1158, 963), (1003, 1183, 1182, 1002), (961, 1160, 1159, 962), (1002, 1182, 1181, 1001), (960, 1161, 1160, 961), (985, 1136, 1609, 1447), (1001, 1181, 1656, 1463), (959, 1162, 1161, 960), (984, 1137, 1136, 985), (1463, 1656, 1180, 1000), (958, 1163, 1162, 959), (983, 1138, 1137, 984), (1000, 1180, 1179, 999), (957, 1164, 1163, 958), (982, 1139, 1138, 983), (999, 1179, 1178, 998), (956, 1165, 1164, 957), (981, 1140, 1139, 982), (1255, 1672, 1673, 1196), (1254, 1255, 1196, 1197), (1253, 1254, 1197, 1198), (1252, 1253, 1198, 1199), (1251, 1252, 1199, 1200), (1250, 1251, 1200, 1201), (1249, 1250, 1201, 1202), (1248, 1249, 1202, 1203), (1247, 1248, 1203, 1204), (1246, 1247, 1204, 1205), (1245, 1246, 1205, 1206), (1244, 1245, 1206, 1207), (1243, 1244, 1207, 1208), (1242, 1243, 1208, 1209), (1241, 1242, 1209, 1210), (1720, 1241, 1210, 1689), (1240, 1720, 1689, 1211), (1239, 1240, 1211, 1212), (1238, 1239, 1212, 1213), (1237, 1238, 1213, 1214), (1236, 1237, 1214, 1215), (1235, 1236, 1215, 1216), (1234, 1235, 1216, 1217), (1233, 1234, 1217, 1218), (1232, 1233, 1218, 1219), (1231, 1232, 1219, 1220), (1230, 1231, 1220, 1221), (1229, 1230, 1221, 1222), (1228, 1229, 1222, 1223), (1227, 1228, 1223, 1224), (1226, 1227, 1224, 1225), (1672, 1226, 1225, 1673), (1055, 1235, 1234, 1054), (1025, 1216, 1215, 1026), (1056, 1236, 1235, 1055), (1024, 1217, 1216, 1025), (1057, 1237, 1236, 1056), (1023, 1218, 1217, 1024), (1058, 1238, 1237, 1057), (1022, 1219, 1218, 1023), (1059, 1239, 1238, 1058), (1021, 1220, 1219, 1022), (1060, 1240, 1239, 1059), (1020, 1221, 1220, 1021), (1045, 1196, 1673, 1480), (1527, 1720, 1240, 1060), (1019, 1222, 1221, 1020), (1044, 1197, 1196, 1045), (1061, 1241, 1720, 1527), (1018, 1223, 1222, 1019), (1043, 1198, 1197, 1044), (1062, 1242, 1241, 1061), (1017, 1224, 1223, 1018), (1042, 1199, 1198, 1043), (1063, 1243, 1242, 1062), (1016, 1225, 1224, 1017), (1041, 1200, 1199, 1042), (1064, 1244, 1243, 1063), (1480, 1673, 1225, 1016), (1040, 1201, 1200, 1041), (1065, 1245, 1244, 1064), (1039, 1202, 1201, 1040), (1066, 1246, 1245, 1065), (1038, 1203, 1202, 1039), (1480, 1256, 1257, 1481), (1481, 1257, 1258, 1482), (1482, 1258, 1259, 1483), (1483, 1259, 1260, 1484), (1484, 1260, 1261, 1485), (1485, 1261, 1262, 1486), (1486, 1262, 1263, 1487), (1487, 1263, 1264, 1488), (1488, 1264, 1265, 1489), (1489, 1265, 1266, 1490), (1490, 1266, 1267, 1491), (1491, 1267, 1268, 1492), (1492, 1268, 1269, 1493), (1493, 1269, 1270, 1494), (1494, 1270, 1271, 1495), (1495, 1271, 1272, 1496), (1496, 1272, 1273, 1497), (1497, 1273, 1274, 1498), (1498, 1274, 1275, 1499), (1499, 1275, 1276, 1500), (1500, 1276, 1277, 1501), (1501, 1277, 1278, 1502), (1502, 1278, 1279, 1503), (1503, 1279, 1280, 1504), (1504, 1280, 1281, 1505), (1505, 1281, 1282, 1506), (1506, 1282, 1283, 1507), (1507, 1283, 1284, 1508), (1508, 1284, 1285, 1509), (1509, 1285, 1286, 1510), (1510, 1286, 1287, 1511), (1511, 1287, 1256, 1480), (1479, 1448, 1257, 1256), (1448, 1449, 1258, 1257), (1449, 1450, 1259, 1258), (1450, 1451, 1260, 1259), (1451, 1452, 1261, 1260), (1452, 1453, 1262, 1261), (1453, 1454, 1263, 1262), (1454, 1455, 1264, 1263), (1455, 1456, 1265, 1264), (1456, 1457, 1266, 1265), (1457, 1458, 1267, 1266), (1458, 1459, 1268, 1267), (1459, 1460, 1269, 1268), (1460, 1461, 1270, 1269), (1461, 1462, 1271, 1270), (1462, 1463, 1272, 1271), (1463, 1464, 1273, 1272), (1464, 1465, 1274, 1273), (1465, 1466, 1275, 1274), (1466, 1467, 1276, 1275), (1467, 1468, 1277, 1276), (1468, 1469, 1278, 1277), (1469, 1470, 1279, 1278), (1470, 1471, 1280, 1279), (1471, 1472, 1281, 1280), (1472, 1473, 1282, 1281), (1473, 1474, 1283, 1282), (1474, 1475, 1284, 1283), (1475, 1476, 1285, 1284), (1476, 1477, 1286, 1285), (1477, 1478, 1287, 1286), (1478, 1479, 1256, 1287), (1383, 1382, 1314, 1313), (1312, 1380, 1383, 1313), (1315, 1314, 1382, 1352), (1312, 1311, 1381, 1380), (1310, 1379, 1381, 1311), (1309, 1378, 1379, 1310), (1308, 1377, 1378, 1309), (1307, 1376, 1377, 1308), (1306, 1375, 1376, 1307), (1305, 1374, 1375, 1306), (1304, 1373, 1374, 1305), (1303, 1372, 1373, 1304), (1302, 1371, 1372, 1303), (1301, 1370, 1371, 1302), (1300, 1369, 1370, 1301), (1299, 1368, 1369, 1300), (1298, 1367, 1368, 1299), (1297, 1366, 1367, 1298), (1296, 1365, 1366, 1297), (1295, 1364, 1365, 1296), (1294, 1363, 1364, 1295), (1293, 1362, 1363, 1294), (1292, 1361, 1362, 1293), (1291, 1360, 1361, 1292), (1290, 1359, 1360, 1291), (1288, 1358, 1359, 1290), (1289, 1357, 1358, 1288), (1319, 1356, 1357, 1289), (1318, 1355, 1356, 1319), (1317, 1354, 1355, 1318), (1316, 1353, 1354, 1317), (1315, 1352, 1353, 1316), (1299, 1300, 1556, 1555), (1415, 1414, 1606, 1607), (1389, 1388, 1580, 1581), (1298, 1299, 1555, 1554), (1384, 1415, 1607, 1576), (1390, 1389, 1581, 1582), (1297, 1298, 1554, 1553), (1391, 1390, 1582, 1583), (1296, 1297, 1553, 1552), (1392, 1391, 1583, 1584), (1295, 1296, 1552, 1551), (1393, 1392, 1584, 1585), (1294, 1295, 1551, 1550), (1394, 1393, 1585, 1586), (1293, 1294, 1550, 1549), (1319, 1289, 1545, 1575), (1395, 1394, 1586, 1587), (1292, 1293, 1549, 1548), (1318, 1319, 1575, 1574), (1396, 1395, 1587, 1588), (1291, 1292, 1548, 1547), (1317, 1318, 1574, 1573), (1397, 1396, 1588, 1589), (1290, 1291, 1547, 1546), (1316, 1317, 1573, 1572), (1398, 1397, 1589, 1590), (1288, 1290, 1546, 1544), (1315, 1316, 1572, 1571), (1399, 1398, 1590, 1591), (1289, 1288, 1544, 1545), (1314, 1315, 1571, 1570), (1400, 1399, 1591, 1592), (1415, 1384, 1447, 1446), (1414, 1415, 1446, 1445), (1413, 1414, 1445, 1444), (1412, 1413, 1444, 1443), (1411, 1412, 1443, 1442), (1410, 1411, 1442, 1441), (1409, 1410, 1441, 1440), (1408, 1409, 1440, 1439), (1407, 1408, 1439, 1438), (1406, 1407, 1438, 1437), (1405, 1406, 1437, 1436), (1404, 1405, 1436, 1435), (1403, 1404, 1435, 1434), (1402, 1403, 1434, 1433), (1401, 1402, 1433, 1432), (1400, 1401, 1432, 1431), (1399, 1400, 1431, 1430), (1398, 1399, 1430, 1429), (1397, 1398, 1429, 1428), (1396, 1397, 1428, 1427), (1395, 1396, 1427, 1426), (1394, 1395, 1426, 1425), (1393, 1394, 1425, 1424), (1392, 1393, 1424, 1423), (1391, 1392, 1423, 1422), (1390, 1391, 1422, 1421), (1389, 1390, 1421, 1420), (1388, 1389, 1420, 1419), (1387, 1388, 1419, 1418), (1386, 1387, 1418, 1417), (1385, 1386, 1417, 1416), (1384, 1385, 1416, 1447), (1474, 1473, 1666, 1667), (1448, 1479, 1608, 1641), (1430, 1431, 1625, 1626), (1475, 1474, 1667, 1668), (1449, 1448, 1641, 1642), (1431, 1432, 1624, 1625), (1476, 1475, 1668, 1669), (1450, 1449, 1642, 1643), (1432, 1433, 1623, 1624), (1477, 1476, 1669, 1670), (1451, 1450, 1643, 1644), (1433, 1434, 1622, 1623), (1478, 1477, 1670, 1671), (1452, 1451, 1644, 1645), (1434, 1435, 1621, 1622), (1479, 1478, 1671, 1608), (1453, 1452, 1645, 1646), (1435, 1436, 1620, 1621), (1454, 1453, 1646, 1647), (1436, 1437, 1619, 1620), (1455, 1454, 1647, 1648), (1437, 1438, 1618, 1619), (1456, 1455, 1648, 1649), (1438, 1439, 1617, 1618), (1457, 1456, 1649, 1650), (1439, 1440, 1616, 1617), (1458, 1457, 1650, 1651), (1440, 1441, 1615, 1616), (1459, 1458, 1651, 1652), (1441, 1442, 1614, 1615), (1447, 1416, 1640, 1609), (1460, 1459, 1652, 1653), (1491, 1492, 1693, 1694), (1520, 1519, 1712, 1713), (1492, 1493, 1692, 1693), (1519, 1518, 1711, 1712), (1493, 1494, 1691, 1692), (1518, 1517, 1710, 1711), (1494, 1495, 1690, 1691), (1517, 1516, 1709, 1710), (1543, 1542, 1735, 1672), (1495, 1496, 1689, 1690), (1516, 1515, 1708, 1709), (1542, 1541, 1734, 1735), (1496, 1497, 1688, 1689), (1515, 1514, 1707, 1708), (1541, 1540, 1733, 1734), (1497, 1498, 1687, 1688), (1514, 1513, 1706, 1707), (1540, 1539, 1732, 1733), (1498, 1499, 1686, 1687), (1513, 1512, 1705, 1706), (1539, 1538, 1731, 1732), (1499, 1500, 1685, 1686), (1512, 1543, 1672, 1705), (1538, 1537, 1730, 1731), (1500, 1501, 1684, 1685), (1537, 1536, 1729, 1730), (1501, 1502, 1683, 1684), (1536, 1535, 1728, 1729), (1502, 1503, 1682, 1683), (1535, 1534, 1727, 1728), (1503, 1504, 1681, 1682), (1534, 1533, 1726, 1727), (1320, 1543, 1512, 1321), (1321, 1512, 1513, 1322), (1322, 1513, 1514, 1323), (1323, 1514, 1515, 1324), (1324, 1515, 1516, 1325), (1325, 1516, 1517, 1326), (1326, 1517, 1518, 1327), (1327, 1518, 1519, 1328), (1328, 1519, 1520, 1329), (1329, 1520, 1521, 1330), (1330, 1521, 1522, 1331), (1331, 1522, 1523, 1332), (1332, 1523, 1524, 1333), (1333, 1524, 1525, 1334), (1334, 1525, 1526, 1335), (1335, 1526, 1527, 1336), (1336, 1527, 1528, 1337), (1337, 1528, 1529, 1338), (1338, 1529, 1530, 1339), (1339, 1530, 1531, 1340), (1340, 1531, 1532, 1341), (1341, 1532, 1533, 1342), (1342, 1533, 1534, 1343), (1343, 1534, 1535, 1344), (1344, 1535, 1536, 1345), (1345, 1536, 1537, 1346), (1346, 1537, 1538, 1347), (1347, 1538, 1539, 1348), (1348, 1539, 1540, 1349), (1349, 1540, 1541, 1350), (1350, 1541, 1542, 1351), (1351, 1542, 1543, 1320), (1575, 1545, 1576, 1607), (1574, 1575, 1607, 1606), (1573, 1574, 1606, 1605), (1572, 1573, 1605, 1604), (1571, 1572, 1604, 1603), (1570, 1571, 1603, 1602), (1569, 1570, 1602, 1601), (1568, 1569, 1601, 1600), (1567, 1568, 1600, 1599), (1566, 1567, 1599, 1598), (1565, 1566, 1598, 1597), (1564, 1565, 1597, 1596), (1563, 1564, 1596, 1595), (1562, 1563, 1595, 1594), (1561, 1562, 1594, 1593), (1560, 1561, 1593, 1592), (1559, 1560, 1592, 1591), (1558, 1559, 1591, 1590), (1557, 1558, 1590, 1589), (1556, 1557, 1589, 1588), (1555, 1556, 1588, 1587), (1554, 1555, 1587, 1586), (1553, 1554, 1586, 1585), (1552, 1553, 1585, 1584), (1551, 1552, 1584, 1583), (1550, 1551, 1583, 1582), (1549, 1550, 1582, 1581), (1548, 1549, 1581, 1580), (1547, 1548, 1580, 1579), (1546, 1547, 1579, 1578), (1544, 1546, 1578, 1577), (1545, 1544, 1577, 1576), (1388, 1387, 1579, 1580), (1414, 1413, 1605, 1606), (1300, 1301, 1557, 1556), (1387, 1386, 1578, 1579), (1413, 1412, 1604, 1605), (1301, 1302, 1558, 1557), (1386, 1385, 1577, 1578), (1412, 1411, 1603, 1604), (1302, 1303, 1559, 1558), (1385, 1384, 1576, 1577), (1411, 1410, 1602, 1603), (1303, 1304, 1560, 1559), (1410, 1409, 1601, 1602), (1304, 1305, 1561, 1560), (1409, 1408, 1600, 1601), (1305, 1306, 1562, 1561), (1408, 1407, 1599, 1600), (1306, 1307, 1563, 1562), (1407, 1406, 1598, 1599), (1307, 1308, 1564, 1563), (1406, 1405, 1597, 1598), (1308, 1309, 1565, 1564), (1405, 1404, 1596, 1597), (1309, 1310, 1566, 1565), (1404, 1403, 1595, 1596), (1310, 1311, 1567, 1566), (1403, 1402, 1594, 1595), (1311, 1312, 1568, 1567), (1402, 1401, 1593, 1594), (1312, 1313, 1569, 1568), (1401, 1400, 1592, 1593), (1313, 1314, 1570, 1569), (1610, 1609, 1608, 1671), (1611, 1610, 1671, 1670), (1612, 1611, 1670, 1669), (1613, 1612, 1669, 1668), (1614, 1613, 1668, 1667), (1615, 1614, 1667, 1666), (1616, 1615, 1666, 1665), (1617, 1616, 1665, 1664), (1618, 1617, 1664, 1663), (1619, 1618, 1663, 1662), (1620, 1619, 1662, 1661), (1621, 1620, 1661, 1660), (1622, 1621, 1660, 1659), (1623, 1622, 1659, 1658), (1624, 1623, 1658, 1657), (1625, 1624, 1657, 1656), (1626, 1625, 1656, 1655), (1627, 1626, 1655, 1654), (1628, 1627, 1654, 1653), (1629, 1628, 1653, 1652), (1630, 1629, 1652, 1651), (1631, 1630, 1651, 1650), (1632, 1631, 1650, 1649), (1633, 1632, 1649, 1648), (1634, 1633, 1648, 1647), (1635, 1634, 1647, 1646), (1636, 1635, 1646, 1645), (1637, 1636, 1645, 1644), (1638, 1637, 1644, 1643), (1639, 1638, 1643, 1642), (1640, 1639, 1642, 1641), (1609, 1640, 1641, 1608), (1429, 1430, 1626, 1627), (1473, 1472, 1665, 1666), (1428, 1429, 1627, 1628), (1472, 1471, 1664, 1665), (1427, 1428, 1628, 1629), (1471, 1470, 1663, 1664), (1426, 1427, 1629, 1630), (1470, 1469, 1662, 1663), (1425, 1426, 1630, 1631), (1469, 1468, 1661, 1662), (1424, 1425, 1631, 1632), (1468, 1467, 1660, 1661), (1423, 1424, 1632, 1633), (1467, 1466, 1659, 1660), (1422, 1423, 1633, 1634), (1466, 1465, 1658, 1659), (1421, 1422, 1634, 1635), (1465, 1464, 1657, 1658), (1420, 1421, 1635, 1636), (1446, 1447, 1609, 1610), (1464, 1463, 1656, 1657), (1419, 1420, 1636, 1637), (1445, 1446, 1610, 1611), (1463, 1462, 1655, 1656), (1418, 1419, 1637, 1638), (1444, 1445, 1611, 1612), (1462, 1461, 1654, 1655), (1417, 1418, 1638, 1639), (1443, 1444, 1612, 1613), (1461, 1460, 1653, 1654), (1416, 1417, 1639, 1640), (1442, 1443, 1613, 1614), (1735, 1674, 1673, 1672), (1734, 1675, 1674, 1735), (1733, 1676, 1675, 1734), (1732, 1677, 1676, 1733), (1731, 1678, 1677, 1732), (1730, 1679, 1678, 1731), (1729, 1680, 1679, 1730), (1728, 1681, 1680, 1729), (1727, 1682, 1681, 1728), (1726, 1683, 1682, 1727), (1725, 1684, 1683, 1726), (1724, 1685, 1684, 1725), (1723, 1686, 1685, 1724), (1722, 1687, 1686, 1723), (1721, 1688, 1687, 1722), (1720, 1689, 1688, 1721), (1719, 1690, 1689, 1720), (1718, 1691, 1690, 1719), (1717, 1692, 1691, 1718), (1716, 1693, 1692, 1717), (1715, 1694, 1693, 1716), (1714, 1695, 1694, 1715), (1713, 1696, 1695, 1714), (1712, 1697, 1696, 1713), (1711, 1698, 1697, 1712), (1710, 1699, 1698, 1711), (1709, 1700, 1699, 1710), (1708, 1701, 1700, 1709), (1707, 1702, 1701, 1708), (1706, 1703, 1702, 1707), (1705, 1704, 1703, 1706), (1672, 1673, 1704, 1705), (1521, 1520, 1713, 1714), (1490, 1491, 1694, 1695), (1522, 1521, 1714, 1715), (1489, 1490, 1695, 1696), (1523, 1522, 1715, 1716), (1488, 1489, 1696, 1697), (1524, 1523, 1716, 1717), (1487, 1488, 1697, 1698), (1525, 1524, 1717, 1718), (1486, 1487, 1698, 1699), (1526, 1525, 1718, 1719), (1485, 1486, 1699, 1700), (1511, 1480, 1673, 1674), (1527, 1526, 1719, 1720), (1484, 1485, 1700, 1701), (1510, 1511, 1674, 1675), (1528, 1527, 1720, 1721), (1483, 1484, 1701, 1702), (1509, 1510, 1675, 1676), (1529, 1528, 1721, 1722), (1482, 1483, 1702, 1703), (1508, 1509, 1676, 1677), (1530, 1529, 1722, 1723), (1481, 1482, 1703, 1704), (1507, 1508, 1677, 1678), (1531, 1530, 1723, 1724), (1480, 1481, 1704, 1673), (1506, 1507, 1678, 1679), (1532, 1531, 1724, 1725), (1505, 1506, 1679, 1680), (1533, 1532, 1725, 1726), (1504, 1505, 1680, 1681)])
me_cylinder_003.use_remesh_preserve_volume = False
me_cylinder_003.use_remesh_preserve_attributes = False
me_cylinder_003.use_mirror_vertex_groups = False
me_cylinder_003.update()
me_cylinder_002 = bpy.data.meshes.new('Cylinder.002')
me_cylinder_002.from_pydata([(0.2472, -1.007, -1.122), (0.2472, -1.007, 1.122), (0.02827, -1.029, -1.122), (0.02827, -1.029, 1.122), (-0.1906, -1.007, -1.122), (-0.1906, -1.007, 1.122), (-0.4011, -0.9433, -1.122), (-0.4011, -0.9433, 1.122), (-0.595, -0.8396, -1.122), (-0.595, -0.8396, 1.122), (-0.7651, -0.7001, -1.122), (-0.7651, -0.7001, 1.122), (0.1843, -0.6465, -1.471), (0.1843, -0.6465, 1.471), (0.02827, -0.6675, -1.471), (0.02827, -0.6675, 1.471), (-0.123, -0.6579, -1.471), (-0.123, -0.6579, 1.471), (-0.2685, -0.6147, -1.471), (-0.2685, -0.6147, 1.471), (-0.4025, -0.5365, -1.471), (-0.4025, -0.5365, 1.471), (-0.5053, -0.4336, -1.471), (-0.5053, -0.4336, 1.471)], [], [(0, 1, 3, 2), (2, 3, 5, 4), (4, 5, 7, 6), (6, 7, 9, 8), (8, 9, 11, 10), (13, 12, 14, 15), (15, 14, 16, 17), (17, 16, 18, 19), (19, 18, 20, 21), (21, 20, 22, 23), (14, 12, 0, 2), (13, 15, 3, 1), (16, 14, 2, 4), (15, 17, 5, 3), (18, 16, 4, 6), (17, 19, 7, 5), (20, 18, 6, 8), (19, 21, 9, 7), (22, 20, 8, 10), (21, 23, 11, 9), (11, 23, 22, 10), (1, 0, 12, 13)])
me_cylinder_002.use_remesh_preserve_volume = False
me_cylinder_002.use_remesh_preserve_attributes = False
me_cylinder_002.use_mirror_vertex_groups = False
me_cylinder_002.update()
me_cylinder_000 = bpy.data.meshes.new('Cylinder.000')
me_cylinder_000.from_pydata([(0.8492, 0.5871, -1.198), (0.8492, 0.5871, 1.198), (0.9599, 0.3799, -1.198), (0.9599, 0.3799, 1.198), (0.554, 0.3885, -1.571), (0.554, 0.3885, 1.571), (0.6305, 0.2453, -1.571), (0.6305, 0.2453, 1.571)], [], [(0, 1, 3, 2), (5, 4, 6, 7), (6, 4, 0, 2), (5, 7, 3, 1), (1, 0, 4, 5), (3, 7, 6, 2)])
me_cylinder_000.use_remesh_preserve_volume = False
me_cylinder_000.use_remesh_preserve_attributes = False
me_cylinder_000.use_mirror_vertex_groups = False
me_cylinder_000.update()
me_cylinder_001 = bpy.data.meshes.new('Cylinder.001')
me_cylinder_001.from_pydata([(-0.05179, 1.021, -1.216), (-0.05179, 1.021, 1.216), (0.1855, 0.9972, -1.216), (0.1855, 0.9972, 1.216), (0.4136, 0.928, -1.216), (0.4136, 0.928, 1.216), (0.6239, 0.8157, -1.216), (0.6239, 0.8157, 1.216), (0.1311, 0.7485, -1.497), (-0.05179, 0.7665, -1.497), (-0.05179, 0.7665, 1.497), (0.1311, 0.7485, 1.497), (0.3069, 0.6952, -1.497), (0.3069, 0.6952, 1.497), (0.4689, 0.6086, -1.497), (0.4689, 0.6086, 1.497)], [], [(0, 1, 3, 2), (2, 3, 5, 4), (4, 5, 7, 6), (8, 9, 0, 2), (10, 11, 3, 1), (12, 8, 2, 4), (11, 13, 5, 3), (14, 12, 4, 6), (13, 15, 7, 5), (7, 15, 14, 6), (1, 0, 9, 10), (12, 14, 15, 13), (12, 13, 11, 8), (11, 10, 9, 8)])
me_cylinder_001.use_remesh_preserve_volume = False
me_cylinder_001.use_remesh_preserve_attributes = False
me_cylinder_001.use_mirror_vertex_groups = False
me_cylinder_001.update()

# ---- objects
ob_cylinder_003 = bpy.data.objects.new('Cylinder.003', me_cylinder_003)
ob_cylinder_002 = bpy.data.objects.new('Cylinder.002', me_cylinder_002)
ob_cylinder_001 = bpy.data.objects.new('Cylinder.001', me_cylinder_000)
ob_cylinder = bpy.data.objects.new('Cylinder', me_cylinder_001)

# ---- transforms, parenting, visibility, modifiers, constraints
ob_cylinder_003.location = (0.0, 0.0, 0.0)
ob_cylinder_003.rotation_euler = (-0.0, 1.571, 0.0)
ob_cylinder_003.scale = (1.987, 1.987, 0.2173)
ob_cylinder_003.lineart.crease_threshold = 0.0
ob_cylinder_002.location = (0.0, 0.0, 0.0)
ob_cylinder_002.rotation_euler = (-0.0, 1.571, 0.0)
ob_cylinder_002.scale = (1.987, 1.987, 0.2173)
ob_cylinder_002.lineart.crease_threshold = 0.0
ob_cylinder_001.location = (0.0, 0.0, 0.0)
ob_cylinder_001.rotation_euler = (-0.0, 1.571, 0.0)
ob_cylinder_001.scale = (1.987, 1.987, 0.2173)
ob_cylinder_001.lineart.crease_threshold = 0.0
ob_cylinder.location = (0.0, 0.0, 0.0)
ob_cylinder.rotation_euler = (-0.0, 1.571, 0.0)
ob_cylinder.scale = (1.987, 1.987, 0.2173)
ob_cylinder.lineart.crease_threshold = 0.0

# ---- collection membership
col_collection_1.objects.link(ob_cylinder_003)
col_collection_1.objects.link(ob_cylinder_002)
col_collection_1.objects.link(ob_cylinder_001)
col_collection_1.objects.link(ob_cylinder)

# ---- scene / render settings (as saved in the file)
scene.frame_start = 1; scene.frame_end = 250; scene.frame_set(1)
scene.render.engine = 'BLENDER_EEVEE_NEXT'
scene.render.resolution_percentage = 50
scene.render.dither_intensity = 0.0
scene.cycles.use_denoising = False
scene.cycles.samples = 128
scene.cycles.sampling_pattern = 'TABULATED_SOBOL'
scene.cycles.use_adaptive_sampling = False
scene.cycles.use_light_tree = False
scene.cycles.blur_glossy = 0.0
scene.cycles.sample_clamp_indirect = 0.0
scene.view_settings.view_transform = 'Standard'
bpy.context.view_layer.update()

# ---- added for rendering (the .blend has no active camera and no usable light): camera, sun
cam_auto = bpy.data.cameras.new('AutoCamera')
cam_auto.lens = 50.0
cam_auto.sensor_width = 36.0
cam_auto.clip_end = 1000.0
ob_auto_camera = bpy.data.objects.new('AutoCamera', cam_auto)
scene.collection.objects.link(ob_auto_camera)
ob_auto_camera.location = (5.302, -6.37047, 4.2416)
ob_auto_camera.rotation_euler = (1.09748, -7.21219e-08, 0.694738)
scene.camera = ob_auto_camera
light_auto_sun = bpy.data.lights.new('AutoSun', 'SUN')
light_auto_sun.energy = 3.0
light_auto_sun.angle = 0.0523599
ob_auto_sun = bpy.data.objects.new('AutoSun', light_auto_sun)
scene.collection.objects.link(ob_auto_sun)
ob_auto_sun.rotation_euler = (0.872665, 0.174533, 0.523599)
bpy.context.view_layer.update()

